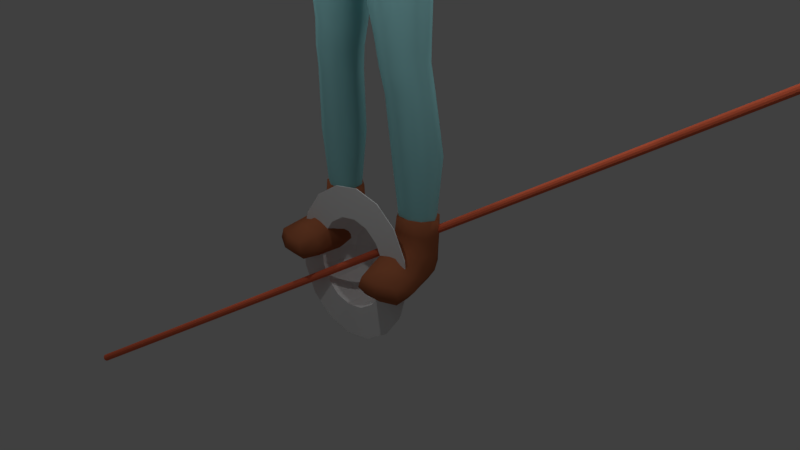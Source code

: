 # Source: Halberdier_Var1_.blend  (saved by Blender 2.79.0; exported with 4.5.12 LTS)
import bpy
from mathutils import Matrix  # noqa: F401  (used for matrix-valued properties, if any)

bpy.ops.wm.read_factory_settings(use_empty=True)
scene = bpy.context.scene
scene.name = 'Scene'

# ---- collections
col_collection_1 = bpy.data.collections.new('Collection 1'); scene.collection.children.link(col_collection_1)
col_collection_3 = bpy.data.collections.new('Collection 3'); scene.collection.children.link(col_collection_3)
col_collection_4 = bpy.data.collections.new('Collection 4'); scene.collection.children.link(col_collection_4)

# ---- materials (node trees are filled in below, after node groups)
mat_halberd = bpy.data.materials.new('Halberd')
mat_halberd.alpha_threshold = 0.0
mat_halberd.use_transparent_shadow = False
mat_halberd.diffuse_color = (0.5, 0.5, 0.5, 1.0)
mat_halberd.roughness = 0.5
mat_spear1 = bpy.data.materials.new('Spear1')
mat_spear1.alpha_threshold = 0.0
mat_spear1.use_transparent_shadow = False
mat_spear1.diffuse_color = (0.7, 0.7, 0.7, 1.0)
mat_spear1.roughness = 0.5
mat_spear2 = bpy.data.materials.new('Spear2')
mat_spear2.alpha_threshold = 0.0
mat_spear2.use_transparent_shadow = False
mat_spear2.diffuse_color = (1.0, 1.0, 1.0, 1.0)
mat_spear2.roughness = 0.5
mat_spear_stick = bpy.data.materials.new('Spear_Stick')
mat_spear_stick.alpha_threshold = 0.0
mat_spear_stick.use_transparent_shadow = False
mat_spear_stick.diffuse_color = (0.8, 0.1503, 0.07, 1.0)
mat_spear_stick.roughness = 0.5
mat_material = bpy.data.materials.new('Material')
mat_material.alpha_threshold = 0.0
mat_material.use_transparent_shadow = False
mat_material.roughness = 0.5
mat_helmet_rim = bpy.data.materials.new('Helmet Rim')
mat_helmet_rim.alpha_threshold = 0.0
mat_helmet_rim.use_transparent_shadow = False
mat_helmet_rim.diffuse_color = (0.4, 0.8, 0.7, 1.0)
mat_helmet_rim.roughness = 0.5
mat_boots = bpy.data.materials.new('Boots')
mat_boots.alpha_threshold = 0.0
mat_boots.use_transparent_shadow = False
mat_boots.diffuse_color = (0.3763, 0.1192, 0.05302, 1.0)
mat_boots.roughness = 0.5
mat_hair = bpy.data.materials.new('Hair')
mat_hair.alpha_threshold = 0.0
mat_hair.use_transparent_shadow = False
mat_hair.diffuse_color = (0.3299, 0.1082, 0.02176, 1.0)
mat_hair.roughness = 0.5
mat_cahinmail = bpy.data.materials.new('CahinMail')
mat_cahinmail.alpha_threshold = 0.0
mat_cahinmail.use_transparent_shadow = False
mat_cahinmail.roughness = 0.5
mat_armor = bpy.data.materials.new('Armor')
mat_armor.alpha_threshold = 0.0
mat_armor.use_transparent_shadow = False
mat_armor.diffuse_color = (0.3493, 0.3493, 0.3493, 1.0)
mat_armor.roughness = 0.5
mat_armor_dark = bpy.data.materials.new('_Armor_Dark')
mat_armor_dark.alpha_threshold = 0.0
mat_armor_dark.use_transparent_shadow = False
mat_armor_dark.diffuse_color = (0.2019, 0.2019, 0.2019, 1.0)
mat_armor_dark.roughness = 0.5
mat_shirt = bpy.data.materials.new('Shirt')
mat_shirt.alpha_threshold = 0.0
mat_shirt.use_transparent_shadow = False
mat_shirt.diffuse_color = (0.175, 0.215, 0.8, 1.0)
mat_shirt.roughness = 0.5
mat_shirt.line_color = (0.0, 0.0, 0.0, 1.0)
mat_u_skin = bpy.data.materials.new('U_Skin')
mat_u_skin.alpha_threshold = 0.0
mat_u_skin.use_transparent_shadow = False
mat_u_skin.diffuse_color = (1.0, 0.56, 0.4, 1.0)
mat_u_skin.roughness = 0.5
mat_pants = bpy.data.materials.new('Pants')
mat_pants.alpha_threshold = 0.0
mat_pants.use_transparent_shadow = False
mat_pants.diffuse_color = (0.3543, 0.7725, 0.8, 1.0)
mat_pants.roughness = 0.5
mat_gloves = bpy.data.materials.new('Gloves')
mat_gloves.alpha_threshold = 0.0
mat_gloves.use_transparent_shadow = False
mat_gloves.diffuse_color = (0.3299, 0.08, 0.015, 1.0)
mat_gloves.roughness = 0.5

# ---- material node trees

# ---- world
world_world = bpy.data.worlds.new('World'); scene.world = world_world
world_world.color = (0.05088, 0.05088, 0.05088)
world_world.use_sun_shadow = False
world_world.sun_shadow_jitter_overblur = 0.0
world_world.cycles.sampling_method = 'MANUAL'

# ---- cameras
cam_camera = bpy.data.cameras.new('Camera')
cam_camera.clip_end = 100.0
cam_camera.lens = 35.0
cam_camera.sensor_width = 32.0
cam_camera.sensor_height = 18.0
cam_camera.ortho_scale = 7.314
cam_camera.dof.focus_distance = 0.0
cam_camera.dof.aperture_fstop = 128.0

# ---- lights
light_spot = bpy.data.lights.new('Spot', 'SPOT')
light_spot.transmission_factor = 0.0
light_spot.energy = 500.0
light_spot.shadow_buffer_clip_start = 0.5
light_spot.shadow_soft_size = 0.1
light_spot.shadow_maximum_resolution = 0.006
light_spot.use_absolute_resolution = True
light_lamp_003 = bpy.data.lights.new('Lamp.003', 'POINT')
light_lamp_003.transmission_factor = 0.0
light_lamp_003.cutoff_distance = 30.0
light_lamp_003.energy = 100.0
light_lamp_003.shadow_buffer_clip_start = 1.001
light_lamp_003.shadow_soft_size = 0.1
light_lamp_003.shadow_maximum_resolution = 0.006
light_lamp_003.use_absolute_resolution = True
light_lamp_002 = bpy.data.lights.new('Lamp.002', 'POINT')
light_lamp_002.transmission_factor = 0.0
light_lamp_002.cutoff_distance = 30.0
light_lamp_002.energy = 100.0
light_lamp_002.shadow_buffer_clip_start = 1.001
light_lamp_002.shadow_soft_size = 0.1
light_lamp_002.shadow_maximum_resolution = 0.006
light_lamp_002.use_absolute_resolution = True
light_lamp_001 = bpy.data.lights.new('Lamp.001', 'POINT')
light_lamp_001.transmission_factor = 0.0
light_lamp_001.cutoff_distance = 30.0
light_lamp_001.energy = 100.0
light_lamp_001.shadow_buffer_clip_start = 1.001
light_lamp_001.shadow_soft_size = 0.1
light_lamp_001.shadow_maximum_resolution = 0.006
light_lamp_001.use_absolute_resolution = True
light_lamp = bpy.data.lights.new('Lamp', 'POINT')
light_lamp.transmission_factor = 0.0
light_lamp.cutoff_distance = 30.0
light_lamp.energy = 100.0
light_lamp.shadow_buffer_clip_start = 1.001
light_lamp.shadow_soft_size = 0.1
light_lamp.shadow_maximum_resolution = 0.006
light_lamp.use_absolute_resolution = True

# ---- meshes
me_cube_010 = bpy.data.meshes.new('Cube.010')
me_cube_010.from_pydata([(0.03397, -2.863, 13.78), (0.03397, -2.863, 16.81), (-0.8843, 0.3806, 15.07), (-0.8843, 0.3806, 16.81), (0.9523, 0.3806, 15.07), (0.9523, 0.3806, 16.81), (-0.8843, -2.539, 14.7), (-0.8843, 0.3806, 15.94), (0.9523, 0.3806, 15.94), (0.9523, -2.539, 14.7), (0.9523, -2.539, 16.81), (-0.8843, -2.539, 16.81), (0.9523, -1.442, 16.81), (-0.8843, -1.442, 16.81), (0.9523, -1.442, 15.07), (-0.8843, -1.442, 15.07), (0.03397, 0.3806, 15.07), (0.03397, 0.3806, 16.81), (0.03397, -2.539, 16.81), (0.03397, -2.539, 14.67), (0.0, 0.4057, 15.93), (0.03397, -1.442, 16.81), (0.03397, -1.442, 15.07), (0.03397, -2.863, 15.3), (0.03397, -2.863, 16.05), (0.03397, -2.863, 14.54), (0.03397, -2.863, 16.43), (0.03397, -2.863, 15.67), (0.03397, -2.863, 14.92), (0.03397, -2.863, 14.16), (0.03397, -2.863, 16.62), (0.03397, -2.863, 16.24), (0.03397, -2.863, 15.86), (0.03397, -2.863, 15.48), (0.03397, -2.863, 15.11), (0.03397, -2.863, 14.73), (0.03397, -2.863, 14.35), (0.03397, -2.863, 13.97), (-0.8843, 0.3806, 16.37), (0.9523, 0.3806, 16.37), (0.0, 0.4057, 16.41), (0.0, 0.4257, 16.88), (1.0, 0.4257, 16.88), (-1.0, 0.4257, 16.88), (-1.0, 0.4257, 16.41), (1.0, 0.4257, 16.41), (0.0, 0.4257, 16.41), (0.0, 0.5257, 16.94), (0.0, 0.5257, 16.35), (0.0, 2.126, 16.64), (-0.8843, 0.3806, 16.59), (0.9523, 0.3806, 16.59), (-1.0, 0.4257, 16.64), (1.0, 0.4257, 16.64), (-1.25, 0.5257, 16.64), (1.25, 0.5257, 16.64), (-1.333, -0.1943, 12.93), (-1.333, -0.1943, 16.93), (-1.333, 0.2057, 12.93), (-1.333, 0.2057, 16.93), (1.333, -0.1943, 12.93), (1.333, -0.1943, 16.93), (1.333, 0.2057, 12.93), (1.333, 0.2057, 16.93), (-1.333, -0.09433, 16.93), (-1.333, 0.1057, 16.93), (1.333, -0.09433, 16.93), (1.333, 0.1057, 16.93), (-1.333, -0.09433, 17.03), (-1.333, 0.1057, 17.03), (1.333, -0.09433, 17.03), (1.333, 0.1057, 17.03), (0.0, -0.1443, 17.13), (0.0, 0.1557, 17.13), (0.0, 0.005673, 19.13), (-1.333, 0.005673, 12.93), (1.333, 0.005673, 12.93), (1.333, 0.005673, 16.93), (-1.333, 0.005673, 16.93), (-1.333, 0.005673, 17.03), (1.333, 0.005673, 17.03), (-2.0, 0.005673, 17.13), (2.0, 0.005673, 17.13), (0.0, 0.2057, 12.93), (0.0, 0.2057, 16.93), (0.0, -0.1943, 12.93), (0.0, -0.1943, 16.93), (0.0, 0.1057, 16.93), (0.0, -0.09433, 16.93), (0.0, 0.1057, 17.03), (0.0, -0.09433, 17.03), (0.0, 0.005673, 12.93), (-1.803, -0.8132, 15.02), (-1.803, -0.8132, 16.86), (-1.803, 0.3806, 15.02), (-1.803, 0.3806, 16.86), (1.871, -0.8132, 15.02), (1.871, -0.8132, 16.86), (1.871, 0.3806, 15.02), (1.871, 0.3806, 16.86), (-1.803, -1.456, 15.94), (-1.803, 0.3806, 15.94), (1.871, 0.3806, 15.94), (1.871, -1.456, 15.94), (1.871, -0.8132, 15.94), (-1.803, -0.8132, 15.94), (0.09346, 0.1057, -10.01), (0.09346, 0.1057, 16.99), (0.7601, 0.09228, -10.01), (0.7601, 0.09228, 16.99), (1.248, 0.05567, -10.01), (1.248, 0.05567, 16.99), (1.427, 0.005673, -10.01), (1.427, 0.005673, 16.99), (1.248, -0.04433, -10.01), (1.248, -0.04433, 16.99), (0.7601, -0.08093, -10.01), (0.7601, -0.08093, 16.99), (0.09346, -0.09433, -10.01), (0.09346, -0.09433, 16.99), (-0.5732, -0.08093, -10.01), (-0.5732, -0.08093, 16.99), (-1.061, -0.04433, -10.01), (-1.061, -0.04433, 16.99), (-1.24, 0.005673, -10.01), (-1.24, 0.005673, 16.99), (-1.061, 0.05567, -10.01), (-1.061, 0.05567, 16.99), (-0.5732, 0.09228, -10.01), (-0.5732, 0.09228, 16.99)], [(6, 11), (9, 10), (12, 14), (13, 15)], [(4, 8, 39, 51, 5, 12, 10, 1, 30, 26, 31, 24, 32, 27, 33, 23, 34, 28, 35, 25, 36, 29, 37, 0, 9, 14), (3, 17, 41, 43), (0, 37, 29, 36, 25, 35, 28, 34, 23, 33, 27, 32, 24, 31, 26, 30, 1, 11, 13, 3, 50, 38, 7, 2, 15, 6), (18, 11, 1), (19, 9, 0), (21, 13, 11, 18), (16, 20, 8, 4), (22, 14, 9, 19), (17, 3, 13, 21), (16, 4, 14, 22), (2, 16, 22, 15), (5, 17, 21, 12), (15, 22, 19, 6), (2, 7, 20, 16), (12, 21, 18, 10), (6, 19, 0), (10, 18, 1), (40, 38, 44, 46), (7, 38, 40, 20), (20, 40, 39, 8), (41, 42, 47), (52, 43, 47, 54), (51, 39, 45, 53), (17, 5, 42, 41), (39, 40, 46, 45), (50, 3, 43, 52), (46, 44, 48), (53, 45, 48, 55), (43, 41, 47), (45, 46, 48), (54, 47, 49), (55, 48, 49), (47, 55, 49), (48, 54, 49), (42, 53, 55, 47), (38, 50, 52, 44), (5, 51, 53, 42), (44, 52, 54, 48), (75, 78, 59, 58), (83, 84, 63, 62), (76, 77, 61, 60), (85, 86, 57, 56), (91, 76, 60, 85), (77, 63, 67), (88, 66, 70, 90), (78, 57, 64), (86, 61, 66, 88), (84, 59, 65, 87), (89, 69, 73), (87, 65, 69, 89), (77, 67, 71, 80), (78, 64, 68, 79), (82, 73, 74), (80, 71, 73, 82), (79, 68, 72, 81), (90, 70, 72), (81, 72, 74), (73, 81, 74), (69, 79, 81, 73), (70, 80, 82, 72), (72, 82, 74), (65, 78, 79, 69), (66, 77, 80, 70), (59, 78, 65), (61, 77, 66), (83, 62, 76, 91), (62, 63, 77, 76), (56, 57, 78, 75), (58, 83, 91, 75), (68, 90, 72), (67, 87, 89, 71), (71, 89, 73), (63, 84, 87, 67), (57, 86, 88, 64), (64, 88, 90, 68), (75, 91, 85, 56), (60, 61, 86, 85), (58, 59, 84, 83), (105, 93, 95, 101), (101, 95, 99, 102), (104, 97, 103), (103, 97, 93, 100), (99, 95, 93, 97), (94, 98, 96, 92), (102, 99, 97, 104), (100, 93, 105), (92, 100, 105), (98, 102, 104, 96), (96, 103, 100, 92), (96, 104, 103), (94, 101, 102, 98), (92, 105, 101, 94), (106, 107, 109, 108), (108, 109, 111, 110), (110, 111, 113, 112), (112, 113, 115, 114), (114, 115, 117, 116), (116, 117, 119, 118), (118, 119, 121, 120), (120, 121, 123, 122), (122, 123, 125, 124), (124, 125, 127, 126), (109, 107, 129, 127, 125, 123, 121, 119, 117, 115, 113, 111), (126, 127, 129, 128), (128, 129, 107, 106), (106, 108, 110, 112, 114, 116, 118, 120, 122, 124, 126, 128)])
me_cube_010.polygons.foreach_set('material_index', [0, 0, 0, 0, 0, 0, 0, 0, 0, 0, 0, 0, 0, 0, 0, 0, 0, 0, 0, 0, 0, 0, 0, 0, 0, 0, 0, 0, 0, 0, 0, 0, 0, 0, 0, 0, 0, 0, 1, 1, 1, 1, 1, 1, 1, 1, 1, 1, 1, 1, 1, 1, 1, 1, 1, 1, 1, 1, 1, 1, 1, 1, 1, 1, 1, 1, 1, 1, 1, 1, 1, 1, 1, 1, 1, 1, 1, 1, 2, 2, 2, 2, 2, 2, 2, 2, 2, 2, 2, 2, 2, 2, 3, 3, 3, 3, 3, 3, 3, 3, 3, 3, 3, 3, 3, 3])
me_cube_010.materials.append(mat_halberd)
me_cube_010.materials.append(mat_spear1)
me_cube_010.materials.append(mat_spear2)
me_cube_010.materials.append(mat_spear_stick)
me_cube_010.use_remesh_preserve_volume = False
me_cube_010.use_remesh_preserve_attributes = False
me_cube_010.use_mirror_vertex_groups = False
me_cube_010.update()
me_circle_001 = bpy.data.meshes.new('Circle.001')
me_circle_001.from_pydata([(0.0, 1.0, -0.02273), (0.9239, -0.3827, -0.02273), (0.9239, 0.3827, -0.02273), (0.7071, 0.7071, -0.02273), (0.3827, 0.9239, -0.02273), (0.0, -1.0, -0.02273), (0.3827, -0.9239, -0.02273), (0.7071, -0.7071, -0.02273), (1.0, 1.192e-08, -0.02273), (0.0, 0.5922, -0.02273), (0.2266, -0.5471, -0.02273), (0.4188, -0.4188, -0.02273), (0.5471, -0.2266, -0.02273), (0.5471, 0.2266, -0.02273), (0.4188, 0.4188, -0.02273), (0.2266, 0.5471, -0.02273), (0.0, -0.5922, -0.02273), (0.5922, 7.062e-09, -0.02273), (0.0, 0.518, 0.191), (0.1982, -0.4786, 0.191), (0.4786, -0.1982, 0.191), (0.4786, 0.1982, 0.191), (0.3663, 0.3663, 0.191), (0.1982, 0.4786, 0.191), (-7.822e-08, -0.518, 0.191), (0.3663, -0.3663, 0.191), (0.518, 6.177e-09, 0.191), (0.0, 0.3871, 0.3703), (0.1481, -0.3576, 0.3703), (0.2737, -0.2737, 0.3703), (0.3576, -0.1481, 0.3703), (0.3871, 4.616e-09, 0.3703), (0.3576, 0.1481, 0.3703), (0.2737, 0.2737, 0.3703), (0.1481, 0.3576, 0.3703), (-5.845e-08, -0.3871, 0.3703), (0.0, 0.2136, 0.4809), (0.08176, -0.1974, 0.4809), (0.1511, -0.1511, 0.4809), (0.1974, -0.08176, 0.4809), (0.1974, 0.08176, 0.4809), (0.1511, 0.1511, 0.4809), (0.08176, 0.1974, 0.4809), (-3.226e-08, -0.2136, 0.4809), (0.2136, 2.548e-09, 0.4809), (0.0, 0.1008, 0.5128), (0.07128, -0.07128, 0.5128), (0.09314, -0.03858, 0.5128), (0.09314, 0.03858, 0.5128), (0.07128, 0.07128, 0.5128), (0.03858, 0.09314, 0.5128), (-1.522e-08, -0.1008, 0.5128), (0.03858, -0.09314, 0.5128), (0.1008, 1.202e-09, 0.5128), (0.0, 0.04609, 0.5202), (-6.959e-09, -0.04609, 0.5202), (0.04258, -0.01764, 0.5202), (0.04258, 0.01764, 0.5202), (0.03259, 0.03259, 0.5202), (0.01764, 0.04258, 0.5202), (0.01764, -0.04258, 0.5202), (0.03259, -0.03259, 0.5202), (0.04609, 5.496e-10, 0.5202), (0.0, 0.0, 0.5202), (0.0, -0.5922, -0.02992), (0.0, 0.5922, 0.04776), (0.0, -0.5922, 0.04776), (0.0, 0.518, 0.2388), (0.0, -0.518, 0.2388), (0.0, 0.3871, 0.4181), (0.0, -0.3871, 0.4181), (0.0, 0.2136, 0.5286), (0.0, -0.2136, 0.5286), (0.0, 0.1008, 0.5606), (0.0, -0.1008, 0.5606), (0.0, 0.04609, 0.5679), (0.0, -0.04609, 0.5679), (0.0, 0.0, 0.5679), (0.025, 0.5922, -0.02577), (0.025, 0.5922, 0.04776), (0.025, -0.5922, 0.04776), (0.025, 0.518, 0.2388), (0.025, -0.518, 0.2388), (0.025, 0.3871, 0.4181), (0.025, -0.3871, 0.4181), (0.025, 0.2136, 0.5286), (0.025, -0.2136, 0.5286), (0.025, 0.1008, 0.5606), (0.025, -0.1008, 0.5606), (0.025, 0.04609, 0.5679), (0.025, -0.04609, 0.5679), (0.025, 0.0, 0.5679), (0.0, 0.5922, -0.02577), (0.025, -0.5922, -0.02992), (0.025, 0.5922, -0.0003014), (0.025, -0.5922, -0.0003014), (0.025, 0.518, 0.1907), (0.025, -0.518, 0.1907), (0.025, 0.3871, 0.37), (0.025, -0.3871, 0.37), (0.025, 0.2136, 0.4806), (0.025, -0.2136, 0.4806), (0.025, 0.1008, 0.5125), (0.025, -0.1008, 0.5125), (0.025, 0.04609, 0.5199), (0.025, -0.04609, 0.5199), (0.025, 0.0, 0.5199), (-1.51e-07, -1.0, 0.0003109), (0.0, 1.0, -0.03273), (0.9239, -0.3827, -0.03273), (0.9239, 0.3827, -0.03273), (0.7071, 0.7071, -0.03273), (0.3827, 0.9239, -0.03273), (0.0, -1.0, -0.03273), (0.3827, -0.9239, -0.03273), (0.7071, -0.7071, -0.03273), (1.0, 1.192e-08, -0.03273), (0.0, 0.5922, -0.03273), (0.2266, -0.5471, -0.03273), (0.4188, -0.4188, -0.03273), (0.5471, -0.2266, -0.03273), (0.5471, 0.2266, -0.03273), (0.4188, 0.4188, -0.03273), (0.2266, 0.5471, -0.03273), (0.0, -0.5922, -0.03273), (0.5922, 7.062e-09, -0.03273)], [], [(12, 17, 26, 20), (10, 16, 24, 19), (9, 15, 23, 18), (11, 12, 20, 25), (8, 1, 12, 17), (2, 8, 17, 13), (5, 6, 10, 16), (3, 2, 13, 14), (6, 7, 11, 10), (4, 3, 14, 15), (7, 1, 12, 11), (0, 4, 15, 9), (20, 25, 29, 30), (25, 19, 28, 29), (20, 26, 31, 30), (11, 10, 19, 25), (13, 17, 26, 21), (14, 13, 21, 22), (15, 14, 22, 23), (31, 30, 39, 44), (30, 29, 38, 39), (29, 28, 37, 38), (21, 26, 31, 32), (24, 19, 28, 35), (22, 21, 32, 33), (23, 22, 33, 34), (18, 23, 34, 27), (40, 44, 53, 48), (44, 39, 47, 53), (39, 38, 46, 47), (32, 31, 44, 40), (35, 28, 37, 43), (33, 32, 40, 41), (34, 33, 41, 42), (27, 34, 42, 36), (51, 52, 60, 55), (48, 53, 62, 57), (53, 47, 56, 62), (43, 37, 52, 51), (41, 40, 48, 49), (37, 38, 46, 52), (42, 41, 49, 50), (36, 42, 50, 45), (60, 61, 63), (58, 57, 63), (55, 60, 63), (57, 62, 63), (49, 48, 57, 58), (52, 46, 61, 60), (50, 49, 58, 59), (46, 47, 56, 61), (45, 50, 59, 54), (59, 58, 63), (61, 56, 63), (54, 59, 63), (56, 62, 63), (66, 80, 93, 64), (63, 55, 76, 77), (45, 54, 75, 73), (54, 63, 77, 75), (55, 51, 74, 76), (18, 27, 69, 67), (18, 9, 65, 67), (36, 45, 73, 71), (27, 36, 71, 69), (24, 35, 70, 68), (16, 24, 68, 66), (43, 51, 74, 72), (35, 43, 72, 70), (71, 73, 87, 85), (73, 75, 89, 87), (66, 68, 82, 80), (77, 76, 90, 91), (68, 70, 84, 82), (76, 74, 88, 90), (67, 69, 83, 81), (75, 77, 91, 89), (70, 72, 86, 84), (69, 71, 85, 83), (67, 65, 79, 81), (72, 74, 88, 86), (85, 87, 102, 100), (79, 65, 92, 78), (87, 89, 104, 102), (80, 82, 97, 95), (91, 90, 105, 106), (82, 84, 99, 97), (90, 88, 103, 105), (81, 83, 98, 96), (89, 91, 106, 104), (84, 86, 101, 99), (83, 85, 100, 98), (81, 79, 94, 96), (86, 88, 103, 101), (3, 4, 112, 111), (8, 2, 110, 116), (7, 6, 114, 115), (1, 7, 115, 109), (4, 0, 108, 112), (2, 3, 111, 110), (1, 8, 116, 109), (6, 5, 113, 114), (14, 15, 123, 122), (17, 12, 120, 125), (11, 12, 120, 119), (9, 15, 123, 117), (17, 13, 121, 125), (13, 14, 122, 121), (16, 10, 118, 124), (10, 11, 119, 118), (113, 124, 118, 114), (114, 118, 119, 115), (115, 119, 120, 109), (109, 116, 125, 120), (116, 110, 121, 125), (110, 111, 122, 121), (111, 112, 123, 122), (112, 108, 117, 123)])
me_circle_001.polygons.foreach_set('material_index', [0, 0, 0, 0, 0, 0, 0, 0, 0, 0, 0, 0, 0, 0, 0, 0, 0, 0, 0, 0, 0, 0, 0, 0, 0, 0, 0, 0, 0, 0, 0, 0, 0, 0, 0, 0, 0, 0, 0, 0, 0, 0, 0, 0, 0, 0, 0, 0, 0, 0, 0, 0, 0, 0, 0, 0, 1, 0, 0, 0, 0, 0, 0, 0, 0, 0, 0, 0, 0, 1, 1, 1, 1, 1, 1, 1, 1, 1, 1, 1, 1, 1, 1, 1, 1, 1, 1, 1, 1, 1, 1, 1, 1, 1, 0, 0, 0, 0, 0, 0, 0, 0, 0, 0, 0, 0, 0, 0, 0, 0, 0, 0, 0, 0, 0, 0, 0, 0])
me_circle_001.materials.append(mat_material)
me_circle_001.materials.append(mat_helmet_rim)
me_circle_001.use_remesh_preserve_volume = False
me_circle_001.use_remesh_preserve_attributes = False
me_circle_001.use_mirror_vertex_groups = False
me_circle_001.update()
me_cube_009 = bpy.data.meshes.new('Cube.009')
me_cube_009.from_pydata([(1.465, 0.7783, 0.8787), (1.637, 0.1182, 0.9538), (0.8287, 0.6305, 0.893), (0.9507, -0.08147, 0.9679), (1.134, 0.8318, 0.8925), (1.344, -0.08165, 0.9901), (1.712, 0.4921, 0.8948), (0.7376, 0.2445, 0.9119), (1.078, -1.071, -0.1592), (1.062, -1.156, 0.2834), (0.8971, 0.6186, -0.1175), (0.8142, 0.68, 0.4483), (1.884, -0.9043, -0.1591), (1.932, -0.9754, 0.2843), (1.363, 0.7208, -0.1173), (1.41, 0.8143, 0.439), (0.9153, -0.2269, -0.1352), (0.8723, -0.2352, 0.5696), (1.701, -0.06399, -0.1336), (1.709, -0.05923, 0.5731), (0.7259, 0.2312, 0.4785), (1.546, 0.3649, -0.142), (0.8844, 0.2256, -0.1434), (1.682, 0.4384, 0.4706), (1.124, 0.7221, -0.1382), (1.09, 0.8931, 0.4478), (1.493, -1.047, -0.1733), (1.512, -1.139, 0.2994), (1.334, -0.27, 0.6882), (1.31, -0.1608, -0.1805), (1.219, 0.2819, -0.194), (1.001, -1.2, 0.03498), (0.826, 0.6968, 0.09169), (1.391, 0.8233, 0.09188), (2.006, -0.9926, 0.03634), (1.858, -0.02005, 0.1253), (0.7441, -0.2499, 0.1166), (1.684, 0.4254, 0.09654), (0.7318, 0.2251, 0.09258), (1.534, -1.244, 0.02836), (1.087, 0.9001, 0.09491), (0.9788, -0.7076, -0.1604), (1.874, -0.5785, 0.3799), (0.948, -0.7719, 0.376), (1.832, -0.5308, -0.1596), (1.426, -0.7193, 0.4551), (1.408, -0.6335, -0.1993), (0.7978, -0.7698, 0.05889), (2.022, -0.5153, 0.06387), (1.472, 0.7685, 1.263), (1.619, 0.1408, 1.309), (0.8376, 0.6181, 1.271), (0.9807, -0.05829, 1.318), (1.139, 0.8176, 1.267), (1.344, -0.0534, 1.326), (1.707, 0.493, 1.277), (0.7501, 0.2426, 1.287), (1.383, 0.6258, 1.274), (1.476, 0.2284, 1.303), (0.9811, 0.5306, 1.279), (1.072, 0.1024, 1.309), (1.172, 0.6569, 1.277), (1.302, 0.1055, 1.314), (1.532, 0.4514, 1.283), (0.9257, 0.2929, 1.29)], [], [(38, 20, 11, 32), (40, 25, 15, 33), (48, 42, 13, 34), (39, 27, 9, 31), (46, 44, 12, 26), (45, 43, 9, 27), (30, 21, 18, 29), (37, 23, 19, 35), (47, 43, 17, 36), (33, 15, 23, 37), (24, 14, 21, 30), (36, 17, 20, 38), (10, 24, 30, 22), (22, 30, 29, 16), (42, 45, 27, 13), (41, 46, 26, 8), (34, 13, 27, 39), (32, 11, 25, 40), (6, 23, 15, 0), (0, 15, 25, 4), (4, 25, 11, 2), (2, 11, 20, 7), (7, 20, 17, 3), (3, 17, 28, 5), (5, 28, 19, 1), (1, 19, 23, 6), (10, 32, 40, 24), (12, 34, 39, 26), (16, 36, 38, 22), (14, 33, 37, 21), (41, 47, 36, 16), (21, 37, 35, 18), (26, 39, 31, 8), (44, 48, 34, 12), (24, 40, 33, 14), (22, 38, 32, 10), (18, 35, 48, 44), (8, 31, 47, 41), (16, 29, 46, 41), (19, 28, 45, 42), (31, 9, 43, 47), (28, 17, 43, 45), (29, 18, 44, 46), (35, 19, 42, 48), (5, 1, 50, 54), (2, 7, 56, 51), (1, 6, 55, 50), (6, 0, 49, 55), (3, 5, 54, 52), (0, 4, 53, 49), (4, 2, 51, 53), (7, 3, 52, 56), (56, 52, 60, 64), (54, 50, 58, 62), (51, 56, 64, 59), (50, 55, 63, 58), (52, 54, 62, 60), (55, 49, 57, 63), (49, 53, 61, 57), (53, 51, 59, 61)])
me_cube_009.polygons.foreach_set('use_smooth', [True] * 60)
me_cube_009.materials.append(mat_boots)
me_cube_009.use_remesh_preserve_volume = False
me_cube_009.use_remesh_preserve_attributes = False
me_cube_009.use_mirror_x = True
me_cube_009.update()
me_cube_008 = bpy.data.meshes.new('Cube.008')
me_cube_008.from_pydata([(0.2869, 0.7195, 15.63), (0.7385, -0.3515, 15.57), (0.3559, -0.4161, 16.12), (0.3458, 0.3313, 16.11), (0.2949, -0.8475, 15.58), (0.6671, 0.2969, 14.91), (0.7225, 0.2982, 15.6), (0.2675, 0.6808, 14.9), (0.3006, 0.5835, 15.9), (0.5699, 0.3842, 14.79), (0.6275, -0.3726, 15.88), (0.313, 0.5817, 14.55), (0.5351, 0.5356, 15.58), (0.6099, 0.2914, 15.9), (0.5453, -0.6351, 15.51), (0.3119, -0.7127, 15.87), (0.3843, -0.03949, 16.24), (0.7309, 0.2289, 15.11), (0.8171, -0.1537, 15.46), (0.2828, 0.7442, 15.31), (0.5077, -0.5866, 15.75), (0.4493, 0.435, 14.68), (0.4945, 0.477, 15.8), (0.531, 0.5459, 15.27), (0.6847, -0.03628, 15.97), (0.8374, 0.006745, 15.25), (-0.2869, 0.7195, 15.63), (-0.7385, -0.3515, 15.57), (-0.3559, -0.4161, 16.12), (-0.3458, 0.3313, 16.11), (-0.2723, -0.8437, 15.45), (-0.6513, 0.3232, 14.93), (-0.7225, 0.2982, 15.6), (-0.2675, 0.6808, 14.9), (-0.3006, 0.5835, 15.9), (-0.5023, 0.4418, 14.82), (-0.6275, -0.3726, 15.88), (-0.3762, 0.4979, 14.5), (-0.5351, 0.5356, 15.58), (-0.6099, 0.2914, 15.9), (-0.5453, -0.6351, 15.51), (-0.3119, -0.7127, 15.87), (0.0, -0.4438, 16.22), (0.0, 0.3608, 16.2), (-0.3843, -0.03949, 16.24), (-0.04487, -0.9402, 15.74), (-0.7521, 0.2349, 15.16), (-0.798, -0.05091, 15.49), (-0.2828, 0.7442, 15.31), (4.055e-10, 0.7582, 14.87), (-4.173e-10, 0.7971, 15.67), (-0.5077, -0.5866, 15.75), (-0.4493, 0.435, 14.68), (-0.4945, 0.477, 15.8), (-0.531, 0.5459, 15.27), (-0.6847, -0.03628, 15.97), (-0.8374, 0.006745, 15.25), (0.0, 0.5453, 14.48), (0.0, 0.6373, 15.95), (0.0, -0.7707, 15.94), (0.0, -0.03918, 16.35), (0.0, 0.8328, 15.33)], [], [(0, 19, 61, 50), (0, 50, 58, 8), (0, 8, 22, 12), (0, 12, 23, 19), (1, 18, 24, 10), (1, 10, 20, 14), (2, 10, 24, 16), (2, 16, 60, 42), (2, 42, 59, 15), (2, 15, 20, 10), (3, 13, 22, 8), (3, 8, 58, 43), (3, 43, 60, 16), (3, 16, 24, 13), (4, 14, 20, 15), (4, 15, 59, 45), (5, 9, 23, 17), (6, 17, 23, 12), (6, 12, 22, 13), (6, 13, 24, 18), (6, 18, 25, 17), (7, 11, 57, 49), (7, 49, 61, 19), (7, 19, 23, 9), (7, 9, 21, 11), (26, 50, 61, 48), (26, 34, 58, 50), (26, 38, 53, 34), (26, 48, 54, 38), (27, 36, 55, 47), (27, 40, 51, 36), (28, 44, 55, 36), (28, 42, 60, 44), (28, 41, 59, 42), (28, 36, 51, 41), (29, 34, 53, 39), (29, 43, 58, 34), (29, 44, 60, 43), (29, 39, 55, 44), (30, 41, 51, 40), (30, 45, 59, 41), (31, 46, 54, 35), (32, 38, 54, 46), (32, 39, 53, 38), (32, 47, 55, 39), (32, 46, 56, 47), (33, 49, 57, 37), (33, 48, 61, 49), (33, 35, 54, 48), (33, 37, 52, 35)])
me_cube_008.polygons.foreach_set('use_smooth', [True] * 50)
me_cube_008.materials.append(mat_hair)
me_cube_008.use_remesh_preserve_volume = False
me_cube_008.use_remesh_preserve_attributes = False
me_cube_008.use_mirror_vertex_groups = False
me_cube_008.update()
me_cube_007 = bpy.data.meshes.new('Cube.007')
me_cube_007.from_pydata([(1.725, 0.6552, 13.05), (1.724, -0.1414, 12.98), (0.0, 0.9614, 13.53), (0.0, -0.4895, 13.44), (1.248, 0.48, 10.11), (1.379, 0.5238, 11.2), (1.252, -0.4709, 10.1), (1.388, -0.449, 11.24), (1.503, -0.338, 12.07), (0.0, 0.8812, 9.845), (0.0, 0.9654, 10.93), (0.0, 1.241, 12.09), (0.0, -1.118, 12.11), (0.0, -1.151, 10.99), (0.0, -1.088, 9.83), (0.6243, 0.8614, 13.58), (0.6258, -0.456, 13.39), (0.5733, -1.049, 9.935), (0.6574, -1.108, 11.09), (0.7416, -1.088, 12.11), (0.724, 1.267, 12.08), (0.6357, 0.9591, 11.02), (0.5508, 0.8787, 9.947), (0.0, -1.024, 9.102), (1.202, 0.5434, 9.111), (1.205, -0.4552, 9.1), (0.0, 1.017, 9.147), (0.4618, -0.9762, 9.062), (0.4374, 1.027, 9.102), (2.058, -0.06554, 10.96), (2.387, -0.05133, 10.17), (1.167, 0.7732, 13.41), (1.173, -0.3576, 13.27), (1.006, -0.7896, 10.03), (1.124, -0.8137, 11.17), (1.259, -0.8053, 12.12), (1.227, 1.081, 12.05), (1.092, 0.8035, 11.11), (0.9765, 0.7343, 10.04), (0.8769, 0.8514, 9.108), (0.902, -0.7638, 9.081), (1.768, 0.2798, 13.18), (1.404, 0.01636, 10.13), (1.523, 0.05822, 11.23), (1.512, 0.2019, 11.88), (0.7423, 0.1933, 13.7), (1.364, 0.044, 9.11), (1.175, 0.2162, 13.57), (1.656, 0.7906, 12.6), (1.67, -0.3299, 12.6), (0.0, 1.18, 12.99), (0.0, -0.8505, 12.9), (0.6653, 1.205, 12.94), (0.6735, -0.8511, 12.84), (1.241, -0.657, 12.79), (1.222, 1.051, 12.82), (1.475, 0.6987, 12.02), (2.022, -0.2288, 12.04), (2.024, 0.7028, 12.03), (2.318, 0.2824, 12.43), (1.753, 0.5787, 11.65), (1.696, 0.2312, 11.52), (2.229, 0.6121, 12.35), (2.202, -0.08645, 12.32), (2.642, -0.1327, 10.3), (2.738, 0.5178, 10.16), (3.015, 0.1961, 10.31), (2.444, 0.4433, 10.07), (2.324, 0.2105, 10.05), (2.967, 0.4418, 10.26), (2.869, -0.05166, 10.35), (2.698, 0.2614, 11.38), (2.555, -0.04427, 11.36), (2.381, 0.6343, 11.1), (2.625, 0.5499, 11.31), (2.327, -0.1542, 11.2), (1.986, 0.2455, 10.81), (2.082, 0.5257, 10.88), (1.769, -0.1573, 11.68), (2.665, -0.3405, 9.328), (2.92, -0.4219, 9.453), (3.016, 0.2286, 9.314), (3.293, -0.09312, 9.469), (2.723, 0.1541, 9.221), (2.603, -0.07874, 9.202), (3.245, 0.1526, 9.419), (3.147, -0.3409, 9.509), (2.739, -0.277, 9.335), (2.927, -0.3371, 9.428), (2.998, 0.1438, 9.325), (3.203, -0.09404, 9.439), (2.781, 0.0887, 9.256), (2.693, -0.08341, 9.242), (3.168, 0.08763, 9.403), (3.095, -0.2772, 9.469)], [], [(53, 16, 3, 51), (27, 17, 14, 23), (17, 18, 13, 14), (18, 19, 12, 13), (52, 20, 11, 50), (20, 21, 10, 11), (21, 22, 9, 10), (46, 42, 6, 25), (42, 43, 7, 6), (43, 44, 8, 7), (37, 38, 22, 21), (36, 37, 21, 20), (55, 36, 20, 52), (34, 35, 19, 18), (33, 34, 18, 17), (40, 33, 17, 27), (47, 45, 16, 32), (54, 32, 16, 53), (38, 39, 28, 22), (22, 28, 26, 9), (4, 24, 39, 38), (49, 1, 32, 54), (41, 47, 32, 1), (25, 6, 33, 40), (6, 7, 34, 33), (7, 8, 35, 34), (48, 56, 36, 55), (56, 5, 37, 36), (5, 4, 38, 37), (0, 31, 47, 41), (31, 15, 45, 47), (5, 56, 44, 43), (4, 5, 43, 42), (24, 4, 42, 46), (0, 48, 55, 31), (8, 49, 54, 35), (35, 54, 53, 19), (31, 55, 52, 15), (15, 52, 50, 2), (19, 53, 51, 12), (75, 29, 30, 64), (74, 71, 66, 69), (71, 72, 70, 66), (73, 74, 69, 65), (49, 8, 78, 57), (1, 49, 57, 63), (8, 44, 61, 78), (44, 56, 60, 61), (56, 48, 58, 60), (48, 0, 62, 58), (41, 1, 63, 59), (0, 41, 59, 62), (72, 75, 64, 70), (29, 76, 68, 30), (76, 77, 67, 68), (77, 73, 65, 67), (60, 58, 73, 77), (61, 60, 77, 76), (78, 61, 76, 29), (63, 57, 75, 72), (58, 62, 74, 73), (59, 63, 72, 71), (62, 59, 71, 74), (57, 78, 29, 75), (66, 70, 86, 82), (68, 67, 83, 84), (64, 30, 79, 80), (70, 64, 80, 86), (69, 66, 82, 85), (67, 65, 81, 83), (65, 69, 85, 81), (30, 68, 84, 79), (79, 84, 92, 87), (81, 85, 93, 89), (82, 86, 94, 90), (84, 83, 91, 92), (80, 79, 87, 88), (86, 80, 88, 94), (85, 82, 90, 93), (83, 81, 89, 91)])
me_cube_007.polygons.foreach_set('use_smooth', [True] * 80)
me_cube_007.materials.append(mat_cahinmail)
me_cube_007.use_remesh_preserve_volume = False
me_cube_007.use_remesh_preserve_attributes = False
me_cube_007.use_mirror_x = True
me_cube_007.update()
me_cube_005 = bpy.data.meshes.new('Cube.005')
me_cube_005.from_pydata([(0.0, 0.9936, 13.55), (0.0, -0.5188, 13.46), (1.278, 0.4987, 10.1), (1.409, 0.5424, 11.19), (1.284, -0.4875, 10.1), (1.42, -0.4648, 11.23), (0.0, 1.099, 9.847), (0.0, 1.187, 10.92), (0.0, 1.314, 12.08), (0.0, -1.153, 12.11), (0.0, -1.187, 10.98), (0.0, -1.124, 9.827), (0.6324, 0.8874, 13.6), (0.633, -0.4816, 13.41), (0.5842, -1.083, 9.932), (0.6681, -1.142, 11.08), (0.751, -1.122, 12.12), (0.7299, 1.302, 12.08), (0.642, 1.142, 11.02), (0.5572, 1.016, 9.948), (0.0, -1.06, 9.099), (1.232, 0.5631, 9.11), (1.236, -0.4727, 9.098), (0.0, 1.052, 9.153), (0.4719, -1.01, 9.058), (0.4426, 1.062, 9.107), (1.176, 0.7954, 13.44), (1.18, -0.381, 13.3), (1.029, -0.8164, 10.03), (1.319, -0.8262, 11.54), (1.271, -0.84, 12.12), (1.234, 1.117, 12.04), (1.282, 1.049, 11.47), (0.9956, 0.8665, 10.04), (0.8948, 0.8823, 9.11), (0.9241, -0.7917, 9.078), (1.439, 0.01653, 10.13), (1.559, 0.05877, 11.23), (0.753, 0.1892, 13.73), (1.4, 0.04439, 9.108), (1.182, 0.2119, 13.6), (0.0, 1.215, 13.0), (0.0, -0.8823, 12.91), (0.671, 1.239, 12.95), (0.6804, -0.8826, 12.86), (1.249, -0.6884, 12.81), (1.23, 1.084, 12.83), (1.112, 0.8062, 13.46), (1.115, -0.3929, 13.31), (1.243, -0.8635, 11.48), (1.209, -0.8733, 12.12), (1.174, 1.139, 12.05), (1.206, 1.06, 11.42), (1.132, 0.2092, 13.62), (1.182, -0.7113, 12.81), (1.164, 1.103, 12.85), (1.396, 0.5381, 11.09), (1.407, -0.467, 11.12), (1.291, -0.8252, 11.39), (1.253, 0.887, 11.33), (1.547, 0.05455, 11.12), (0.6898, 0.8777, 13.58), (0.6907, -0.4709, 13.4), (0.6351, 0.9116, 13.56), (0.0, 1.009, 13.51), (0.7983, 0.1916, 13.72), (0.0, -0.5445, 13.42), (0.6364, -0.5099, 13.37)], [], [(67, 13, 1, 66), (24, 14, 11, 20), (15, 16, 9, 10), (43, 17, 8, 41), (17, 18, 7, 8), (33, 34, 25, 19), (39, 36, 4, 22), (60, 37, 5, 57), (18, 19, 6, 7), (51, 52, 18, 17), (55, 51, 17, 43), (14, 15, 10, 11), (49, 15, 14, 28, 58), (65, 38, 13, 62), (67, 62, 13), (35, 28, 14, 24), (19, 25, 23, 6), (2, 21, 34, 33), (22, 4, 28, 35), (57, 5, 29, 58), (56, 2, 33, 59), (61, 12, 38, 65), (56, 3, 37, 60), (21, 2, 36, 39), (54, 48, 62, 67, 44), (45, 27, 48, 54), (63, 43, 41, 64), (16, 44, 42, 9), (30, 45, 54, 50), (26, 47, 53, 40), (40, 53, 48, 27), (58, 29, 49), (29, 30, 50, 49), (46, 31, 51, 55), (31, 32, 52, 51), (32, 59, 52), (52, 59, 33, 19, 18), (2, 56, 60, 36), (3, 56, 59, 32), (4, 57, 58, 28), (36, 60, 57, 4), (47, 55, 43, 63, 61), (47, 61, 65, 53), (50, 54, 44, 16), (53, 65, 62, 48), (61, 63, 12), (12, 63, 64, 0), (49, 50, 16, 15), (44, 67, 66, 42), (26, 46, 55, 47)])
me_cube_005.polygons.foreach_set('use_smooth', [True] * 50)
me_cube_005.polygons.foreach_set('material_index', [1, 0, 0, 0, 0, 0, 0, 1, 0, 0, 0, 0, 0, 1, 1, 0, 0, 0, 0, 1, 0, 1, 1, 0, 0, 1, 0, 0, 1, 1, 1, 1, 1, 1, 1, 1, 0, 0, 1, 0, 0, 0, 0, 0, 0, 1, 1, 0, 0, 1])
me_cube_005.materials.append(mat_armor)
me_cube_005.materials.append(mat_armor_dark)
me_cube_005.use_remesh_preserve_volume = False
me_cube_005.use_remesh_preserve_attributes = False
me_cube_005.use_mirror_x = True
me_cube_005.update()
me_cube_004 = bpy.data.meshes.new('Cube.004')
me_cube_004.from_pydata([(1.709, 0.6405, 13.03), (1.708, -0.1275, 12.97), (0.0, 0.9389, 13.52), (0.0, -0.4691, 13.43), (1.226, 0.4669, 10.11), (1.357, 0.5125, 11.2), (1.23, -0.4594, 10.11), (1.365, -0.4391, 11.24), (1.487, -0.3191, 12.07), (0.0, 0.8562, 9.843), (0.0, 0.9407, 10.93), (0.0, 1.216, 12.09), (0.0, -1.093, 12.1), (0.0, -1.126, 10.99), (0.0, -1.063, 9.832), (0.6186, 0.8432, 13.56), (0.6207, -0.4382, 13.37), (0.5657, -1.025, 9.937), (0.6499, -1.085, 11.09), (0.735, -1.064, 12.11), (0.7199, 1.242, 12.09), (0.6312, 0.935, 11.03), (0.5464, 0.8542, 9.947), (0.0, -0.9997, 9.105), (1.181, 0.5297, 9.111), (1.183, -0.4429, 9.102), (0.0, 0.9926, 9.142), (0.4547, -0.9524, 9.064), (0.4337, 1.003, 9.098), (2.073, -0.04694, 10.97), (2.403, -0.03364, 10.18), (1.156, 0.7588, 13.39), (1.163, -0.3425, 13.26), (0.9895, -0.7709, 10.04), (1.107, -0.7957, 11.18), (1.243, -0.7864, 12.12), (1.214, 1.06, 12.05), (1.079, 0.7834, 11.12), (0.9632, 0.7132, 10.04), (0.8644, 0.8299, 9.106), (0.8865, -0.7444, 9.084), (1.75, 0.2807, 13.16), (1.379, 0.01625, 10.13), (1.499, 0.058, 11.23), (1.504, 0.2021, 11.91), (0.7348, 0.1961, 13.67), (1.339, 0.04372, 9.11), (1.164, 0.2186, 13.54), (1.645, 0.7682, 12.6), (1.655, -0.3098, 12.59), (0.0, 1.156, 12.99), (0.0, -0.8283, 12.88), (0.6614, 1.181, 12.93), (0.6686, -0.8291, 12.83), (1.228, -0.6373, 12.78), (1.211, 1.029, 12.82), (1.463, 0.678, 12.03), (2.014, -0.205, 12.04), (2.021, 0.6781, 12.03), (2.296, 0.2832, 12.42), (1.767, 0.5607, 11.66), (1.718, 0.2317, 11.54), (2.212, 0.5953, 12.34), (2.185, -0.07055, 12.31), (2.64, -0.1078, 10.3), (2.736, 0.493, 10.16), (2.991, 0.1974, 10.31), (2.458, 0.424, 10.07), (2.347, 0.2087, 10.06), (2.95, 0.4242, 10.26), (2.852, -0.03393, 10.35), (3.128, -0.701, 8.641), (3.113, -0.2862, 8.419), (3.38, -0.4416, 8.555), (2.93, -0.6909, 8.577), (2.915, -0.3858, 8.415), (2.849, -0.5548, 8.462), (3.306, -0.2938, 8.474), (3.298, -0.6173, 8.638), (3.153, -0.3185, 9.425), (3.239, 0.07271, 9.284), (2.768, 0.04811, 9.128), (3.027, 0.1219, 9.186), (3.282, -0.1191, 9.357), (2.721, -0.3388, 9.281), (2.947, -0.3888, 9.387), (2.66, -0.1429, 9.142), (2.675, 0.263, 11.37), (2.538, -0.02671, 11.35), (2.38, 0.6095, 11.1), (2.608, 0.5324, 11.3), (2.324, -0.1294, 11.2), (2.008, 0.2452, 10.82), (2.096, 0.5071, 10.89), (1.781, -0.1379, 11.69)], [], [(53, 16, 3, 51), (27, 17, 14, 23), (17, 18, 13, 14), (18, 19, 12, 13), (52, 20, 11, 50), (20, 21, 10, 11), (21, 22, 9, 10), (46, 42, 6, 25), (42, 43, 7, 6), (43, 44, 8, 7), (37, 38, 22, 21), (36, 37, 21, 20), (55, 36, 20, 52), (34, 35, 19, 18), (33, 34, 18, 17), (40, 33, 17, 27), (47, 45, 16, 32), (54, 32, 16, 53), (38, 39, 28, 22), (22, 28, 26, 9), (4, 24, 39, 38), (49, 1, 32, 54), (41, 47, 32, 1), (25, 6, 33, 40), (6, 7, 34, 33), (7, 8, 35, 34), (48, 56, 36, 55), (56, 5, 37, 36), (5, 4, 38, 37), (0, 31, 47, 41), (31, 15, 45, 47), (5, 56, 44, 43), (4, 5, 43, 42), (24, 4, 42, 46), (0, 48, 55, 31), (8, 49, 54, 35), (35, 54, 53, 19), (31, 55, 52, 15), (15, 52, 50, 2), (19, 53, 51, 12), (91, 29, 30, 64), (90, 87, 66, 69), (87, 88, 70, 66), (89, 90, 69, 65), (49, 8, 94, 57), (1, 49, 57, 63), (8, 44, 61, 94), (44, 56, 60, 61), (56, 48, 58, 60), (48, 0, 62, 58), (41, 1, 63, 59), (0, 41, 59, 62), (80, 83, 73, 77), (83, 79, 78, 73), (82, 80, 77, 72), (81, 82, 72, 75), (88, 91, 64, 70), (29, 92, 68, 30), (92, 93, 67, 68), (93, 89, 65, 67), (85, 84, 74, 71), (79, 85, 71, 78), (84, 86, 76, 74), (86, 81, 75, 76), (68, 67, 81, 86), (30, 68, 86, 84), (70, 64, 85, 79), (64, 30, 84, 85), (67, 65, 82, 81), (65, 69, 80, 82), (66, 70, 79, 83), (69, 66, 83, 80), (60, 58, 89, 93), (61, 60, 93, 92), (94, 61, 92, 29), (63, 57, 91, 88), (58, 62, 90, 89), (59, 63, 88, 87), (62, 59, 87, 90), (57, 94, 29, 91)])
me_cube_004.polygons.foreach_set('use_smooth', [True] * 80)
me_cube_004.materials.append(mat_shirt)
me_cube_004.use_remesh_preserve_volume = False
me_cube_004.use_remesh_preserve_attributes = False
me_cube_004.use_mirror_x = True
me_cube_004.update()
me_cube = bpy.data.meshes.new('Cube')
me_cube.from_pydata([(1.019, 0.5641, 8.913), (1.005, -0.3517, 8.888), (1.639, 0.5817, 13.05), (1.636, -0.06024, 12.98), (0.0, 0.9187, 8.122), (0.0, -0.7402, 8.071), (0.0, 0.6943, 13.67), (0.0, -0.2638, 13.47), (1.097, 0.4021, 10.14), (1.241, 0.4478, 11.27), (1.095, -0.4197, 10.13), (1.238, -0.4118, 11.3), (1.387, -0.2462, 12.22), (0.0, 0.6532, 9.752), (0.0, 0.743, 10.9), (0.0, 1.156, 12.21), (0.0, -1.0, 12.19), (0.0, -1.0, 10.95), (0.0, -0.9282, 9.752), (0.2621, 0.8616, 8.249), (0.2461, -0.6415, 8.189), (0.586, 0.8067, 13.54), (0.5939, -0.4042, 13.28), (0.5693, -0.9282, 9.939), (0.6237, -1.0, 11.13), (0.7754, -1.0, 12.11), (0.7754, 1.198, 12.13), (0.6237, 0.7845, 11.07), (0.5693, 0.6947, 9.939), (0.0, 0.5401, 14.12), (0.0, -0.1475, 13.82), (0.3913, 0.5401, 14.12), (0.3913, -0.1475, 13.82), (1.352, 0.5791, 0.8766), (1.435, 0.2421, 0.9001), (1.015, 0.5044, 0.8745), (1.077, 0.1055, 0.8998), (0.4252, 0.4777, 7.857), (0.9989, -0.2492, 8.438), (1.007, 0.4006, 8.449), (0.0, -0.84, 8.92), (1.073, 0.5076, 9.496), (1.066, -0.4141, 9.491), (0.0, 0.9101, 8.928), (0.3694, -0.84, 9.014), (0.3694, 0.9516, 9.022), (0.7132, 0.446, 5.073), (1.185, -0.0377, 5.054), (2.112, 0.02015, 11.0), (1.19, 0.4152, 5.074), (0.8786, 0.4411, 4.21), (1.273, 0.02464, 4.286), (0.8749, -0.02951, 4.205), (1.277, 0.4157, 4.286), (1.141, 0.3711, 6.791), (0.5219, 0.4074, 6.665), (1.126, -0.1747, 6.746), (0.9658, 0.5653, 2.65), (1.366, 0.1982, 2.679), (1.384, 0.5864, 2.664), (2.462, 0.08595, 10.23), (1.237, 0.3825, 4.656), (0.7918, 0.4201, 4.623), (1.235, -0.0915, 4.649), (0.696, 0.7945, 8.642), (0.6906, -0.5227, 8.57), (1.079, 0.7006, 13.35), (1.09, -0.3042, 13.18), (0.9198, -0.6665, 10.05), (1.027, -0.6902, 11.22), (1.214, -0.7138, 12.14), (1.204, 1.019, 12.08), (1.015, 0.6341, 11.18), (0.9071, 0.5729, 10.06), (1.188, 0.6059, 0.8708), (1.287, 0.1482, 0.9011), (0.7085, 0.5129, 8.17), (0.7166, -0.4147, 8.165), (0.8076, 0.7423, 9.305), (0.816, -0.6322, 9.291), (0.98, 0.5094, 5.07), (0.9917, -0.1483, 5.051), (1.104, 0.5063, 4.256), (1.107, -0.07573, 4.247), (0.8691, -0.2721, 6.688), (0.8568, 0.4458, 6.731), (1.206, 0.6606, 2.658), (1.177, 0.1322, 2.666), (1.052, -0.1989, 4.629), (1.042, 0.475, 4.64), (1.226, 0.09869, 9.044), (1.693, 0.3054, 13.15), (0.0, 0.1126, 8.01), (1.261, 0.01298, 10.16), (1.419, 0.04293, 11.3), (1.471, 0.239, 12.19), (0.1536, 0.1069, 8.119), (0.6289, 0.2125, 13.65), (0.4981, 0.2141, 13.97), (1.518, 0.4392, 0.8903), (0.9527, 0.2724, 0.8877), (1.193, 0.09171, 8.577), (0.3267, 0.1003, 7.754), (1.268, 0.04902, 9.583), (1.35, 0.1962, 5.067), (0.605, 0.1692, 5.049), (1.426, 0.2258, 4.311), (0.7699, 0.2001, 4.19), (0.4293, 0.1001, 6.619), (1.312, 0.1136, 6.795), (1.516, 0.3916, 2.678), (0.8667, 0.3399, 2.647), (0.6798, 0.1456, 4.598), (1.395, 0.1575, 4.667), (1.087, 0.2382, 13.48), (1.661, 0.6291, 12.65), (1.648, -0.1643, 12.63), (0.0, 1.06, 12.96), (0.0, -0.7414, 12.83), (0.6493, 1.102, 12.93), (0.6493, -0.7414, 12.79), (1.168, -0.5451, 12.78), (1.163, 0.921, 12.83), (1.374, 0.6154, 12.17), (1.99, -0.1126, 12.09), (2.012, 0.5831, 12.1), (2.243, 0.2997, 12.42), (1.8, 0.4769, 11.72), (1.815, 0.243, 11.59), (2.164, 0.5409, 12.39), (2.125, -0.02237, 12.33), (2.644, 0.05439, 10.29), (2.741, 0.421, 10.19), (2.98, 0.2467, 10.26), (2.501, 0.3907, 10.15), (2.448, 0.2527, 10.11), (2.885, 0.3956, 10.25), (2.781, 0.07964, 10.31), (3.155, -0.663, 8.43), (3.137, -0.4698, 8.302), (3.291, -0.4996, 8.375), (3.03, -0.6967, 8.423), (3.006, -0.5377, 8.337), (2.984, -0.6369, 8.337), (3.253, -0.4364, 8.344), (3.25, -0.6264, 8.45), (3.104, -0.241, 9.396), (3.201, 0.0153, 9.307), (2.828, -0.009185, 9.153), (3.064, 0.03443, 9.227), (3.211, -0.1056, 9.335), (2.791, -0.252, 9.258), (2.97, -0.2786, 9.347), (2.782, -0.127, 9.138), (2.589, 0.2782, 11.34), (2.464, 0.04041, 11.35), (2.389, 0.505, 11.11), (2.546, 0.4678, 11.3), (2.316, -0.02248, 11.22), (2.104, 0.2522, 10.84), (2.136, 0.4342, 10.89), (3.024, -1.368, 7.21), (3.063, -0.9155, 8.262), (3.031, -0.8196, 6.917), (3.155, -0.4113, 8.11), (3.081, -1.368, 7.197), (3.269, -0.9242, 8.295), (3.067, -0.8196, 6.909), (3.314, -0.4342, 8.125), (3.378, -1.117, 7.755), (3.389, -0.5291, 7.431), (3.442, -0.5291, 7.44), (3.463, -1.117, 7.77), (3.242, -0.6771, 7.137), (3.286, -0.6771, 7.138), (3.303, -1.243, 7.472), (3.233, -1.243, 7.471), (3.193, -1.037, 8.097), (3.346, -0.4208, 7.792), (3.437, -0.4222, 7.81), (3.473, -1.03, 8.099), (2.99, -1.048, 6.933), (2.998, -1.284, 7.096), (2.945, -0.7434, 8.176), (3.011, -0.507, 8.14), (3.099, -1.284, 7.073), (3.104, -1.048, 6.907), (3.39, -0.5435, 8.2), (3.346, -0.8054, 8.289), (3.498, -0.722, 7.554), (3.49, -0.9822, 7.699), (3.34, -0.9822, 7.672), (3.328, -0.722, 7.524), (3.2, -1.11, 7.392), (3.19, -0.8543, 7.241), (3.333, -0.8543, 7.243), (3.326, -1.11, 7.393), (3.534, -0.6208, 7.917), (3.52, -0.8905, 8.042), (3.186, -0.9105, 8.025), (3.253, -0.6141, 7.875), (2.949, -1.392, 7.417), (2.946, -1.247, 7.786), (2.953, -1.322, 7.382), (2.94, -1.131, 7.731), (3.004, -1.39, 7.431), (3.095, -1.242, 7.773), (3.011, -1.325, 7.393), (3.047, -1.137, 7.716), (1.094, -1.041, 0.008696), (1.088, -1.082, 0.1547), (0.9976, 0.595, 0.02649), (0.9759, 0.6106, 0.4114), (1.857, -0.8837, 0.008695), (1.879, -0.919, 0.1547), (1.274, 0.657, 0.02607), (1.278, 0.681, 0.4107), (0.9822, -0.2211, 0.04115), (0.9994, -0.1219, 0.4899), (1.635, -0.08615, 0.04115), (1.517, -0.01299, 0.4978), (0.9124, 0.2288, 0.4424), (1.472, 0.3244, 0.01419), (0.9688, 0.2203, 0.01419), (1.512, 0.3606, 0.4418), (1.141, 0.6576, 0.02365), (1.126, 0.7169, 0.4062), (1.485, -1.006, 0.005868), (1.494, -1.049, 0.1573), (1.296, -0.1048, 0.5327), (1.309, -0.1576, 0.03525), (1.219, 0.282, 0.005708), (1.07, -1.091, 0.06887), (0.9807, 0.6342, 0.1215), (1.272, 0.7047, 0.1224), (1.899, -0.9201, 0.06887), (1.694, -0.07258, 0.1253), (0.9223, -0.2322, 0.1253), (1.516, 0.3439, 0.1064), (0.9212, 0.221, 0.1064), (1.502, -1.089, 0.06884), (1.125, 0.7337, 0.1273), (1.036, -0.7172, 0.01218), (1.801, -0.5774, 0.2187), (1.025, -0.7378, 0.2187), (1.783, -0.5628, 0.01218), (1.417, -0.6788, 0.2418), (1.413, -0.6577, 0.003699), (0.9707, -0.7452, 0.07912), (1.853, -0.5627, 0.07912), (0.2747, 0.717, 15.63), (0.7335, -0.3418, 15.56), (0.2909, -0.4498, 14.12), (0.3491, -0.4101, 16.12), (0.3401, 0.3252, 16.12), (0.4336, 0.1768, 14.3), (0.2544, -0.8831, 14.55), (0.2806, -0.8525, 15.56), (0.6754, -0.3501, 14.7), (0.664, 0.2746, 14.87), (0.7154, 0.29, 15.61), (0.2544, 0.6746, 14.88), (0.2921, 0.5794, 15.9), (0.4869, 0.4943, 14.91), (0.5263, 0.2499, 14.53), (0.6198, -0.365, 15.89), (0.4869, -0.6583, 14.61), (0.2537, -0.7626, 14.08), (0.375, 0.4766, 14.44), (0.5253, 0.5297, 15.58), (0.5325, -0.3733, 14.32), (0.6034, 0.2841, 15.9), (0.5341, -0.6333, 15.5), (0.3009, -0.7116, 15.87), (0.0, -0.4382, 16.22), (0.0, 0.3548, 16.2), (0.3787, -0.03946, 16.24), (0.0, -0.495, 14.03), (0.3977, -0.1748, 14.2), (0.2708, -0.8904, 15.14), (0.0, -0.9746, 14.53), (0.0, -0.944, 15.62), (0.7366, -0.3378, 15.16), (0.7222, 0.2977, 15.25), (0.7586, -0.02238, 14.79), (0.8183, -0.02385, 15.63), (0.2693, 0.742, 15.3), (0.0, 0.7514, 14.85), (0.0, 0.7938, 15.67), (0.4302, -0.6157, 14.29), (0.4951, -0.5817, 15.76), (0.4302, 0.4216, 14.63), (0.4853, 0.4694, 15.8), (0.5204, 0.5399, 15.26), (0.5884, -0.1067, 14.42), (0.6779, -0.03556, 15.97), (0.5226, -0.6431, 15.1), (0.8338, -0.01568, 15.23), (0.0, 0.5228, 14.43), (0.0, 0.6337, 15.95), (0.0, -0.8248, 14.0), (0.0, -0.7696, 15.94), (-1.863e-09, -0.03946, 16.35), (0.0, -0.1791, 14.13), (0.0, -0.9996, 15.18), (1.863e-09, 0.8291, 15.33), (0.0, 0.6282, 13.84), (0.4769, 0.6282, 13.85), (0.4769, -0.1963, 13.6), (0.0, -0.1963, 13.59), (0.5579, 0.2115, 13.76), (0.4255, -0.2947, 7.81), (0.5292, -0.2107, 6.618), (0.7916, -0.1284, 4.609), (0.7206, -0.09945, 5.051), (0.9384, 0.1482, 2.656), (1.813, -0.06717, 11.76)], [], [(45, 19, 4, 43), (120, 22, 7, 118), (307, 306, 29, 31), (96, 20, 5, 92), (44, 23, 18, 40), (23, 24, 17, 18), (24, 25, 16, 17), (119, 26, 15, 117), (26, 27, 14, 15), (27, 28, 13, 14), (103, 93, 10, 42), (93, 94, 11, 10), (94, 95, 12, 11), (72, 73, 28, 27), (71, 72, 27, 26), (122, 71, 26, 119), (69, 70, 25, 24), (68, 69, 24, 23), (79, 68, 23, 44), (111, 57, 35, 100), (114, 97, 22, 67), (121, 67, 22, 120), (78, 64, 19, 45), (32, 278, 303, 30), (310, 307, 31, 98), (309, 308, 32, 30), (110, 58, 34, 99), (87, 315, 36, 75), (86, 59, 33, 74), (64, 0, 39, 76), (65, 20, 311, 77), (90, 1, 38, 101), (96, 19, 37, 102), (73, 78, 45, 28), (65, 79, 44, 20), (90, 103, 42, 1), (20, 44, 40, 5), (28, 45, 43, 13), (85, 54, 49, 80), (84, 312, 314, 81), (109, 56, 47, 104), (108, 55, 46, 105), (89, 61, 53, 82), (88, 313, 52, 83), (113, 63, 51, 106), (112, 62, 50, 107), (102, 37, 55, 108), (101, 38, 56, 109), (77, 311, 312, 84), (76, 39, 54, 85), (82, 53, 59, 86), (83, 52, 315, 87), (106, 51, 58, 110), (107, 50, 57, 111), (105, 46, 62, 112), (104, 47, 63, 113), (81, 314, 313, 88), (80, 49, 61, 89), (46, 80, 89, 62), (47, 81, 88, 63), (51, 83, 87, 58), (50, 82, 86, 57), (37, 76, 85, 55), (38, 77, 84, 56), (63, 88, 83, 51), (62, 89, 82, 50), (56, 84, 81, 47), (55, 85, 80, 46), (1, 42, 79, 65), (8, 41, 78, 73), (1, 65, 77, 38), (19, 64, 76, 37), (57, 86, 74, 35), (58, 87, 75, 34), (41, 0, 64, 78), (116, 3, 67, 121), (91, 114, 67, 3), (42, 10, 68, 79), (10, 11, 69, 68), (11, 12, 70, 69), (115, 123, 71, 122), (123, 9, 72, 71), (9, 8, 73, 72), (2, 66, 114, 91), (49, 104, 113, 61), (314, 105, 112, 313), (52, 107, 111, 315), (53, 106, 110, 59), (39, 101, 109, 54), (311, 102, 108, 312), (313, 112, 107, 52), (61, 113, 106, 53), (312, 108, 105, 314), (54, 109, 104, 49), (0, 41, 103, 90), (20, 96, 102, 311), (0, 90, 101, 39), (59, 110, 99, 33), (308, 310, 98, 32), (98, 255, 278, 32), (66, 21, 97, 114), (315, 111, 100, 36), (9, 123, 95, 94), (8, 9, 94, 93), (41, 8, 93, 103), (19, 96, 92, 4), (2, 115, 122, 66), (12, 116, 121, 70), (70, 121, 120, 25), (66, 122, 119, 21), (21, 119, 117, 6), (25, 120, 118, 16), (158, 48, 60, 131), (157, 154, 133, 136), (154, 155, 137, 133), (156, 157, 136, 132), (116, 12, 316, 124), (3, 116, 124, 130), (12, 95, 128, 316), (95, 123, 127, 128), (123, 115, 125, 127), (115, 2, 129, 125), (91, 3, 130, 126), (2, 91, 126, 129), (147, 150, 140, 144), (150, 146, 145, 140), (149, 147, 144, 139), (148, 149, 139, 142), (155, 158, 131, 137), (48, 159, 135, 60), (159, 160, 134, 135), (160, 156, 132, 134), (143, 183, 162, 141), (142, 184, 183, 143), (139, 164, 184, 142), (144, 168, 164, 139), (152, 151, 141, 138), (146, 152, 138, 145), (151, 153, 143, 141), (153, 148, 142, 143), (135, 134, 148, 153), (60, 135, 153, 151), (137, 131, 152, 146), (131, 60, 151, 152), (134, 132, 149, 148), (132, 136, 147, 149), (133, 137, 146, 150), (136, 133, 150, 147), (127, 125, 156, 160), (128, 127, 160, 159), (316, 128, 159, 48), (130, 124, 158, 155), (125, 129, 157, 156), (126, 130, 155, 154), (129, 126, 154, 157), (124, 316, 48, 158), (200, 184, 164, 178), (178, 164, 168, 179), (198, 188, 166, 180), (180, 166, 162, 177), (182, 185, 165, 161), (140, 187, 168, 144), (175, 172, 169, 176), (196, 190, 172, 175), (173, 170, 171, 174), (194, 192, 170, 173), (181, 194, 173, 163), (163, 173, 174, 167), (185, 196, 175, 165), (165, 175, 176, 161), (172, 180, 177, 169), (190, 198, 180, 172), (170, 178, 179, 171), (192, 200, 178, 170), (169, 177, 199, 191), (191, 199, 200, 192), (171, 179, 197, 189), (189, 197, 198, 190), (167, 174, 195, 186), (186, 195, 196, 185), (161, 176, 193, 182), (182, 193, 194, 181), (176, 169, 191, 193), (193, 191, 192, 194), (174, 171, 189, 195), (195, 189, 190, 196), (145, 188, 187, 140), (138, 166, 188, 145), (163, 167, 186, 181), (181, 186, 185, 182), (179, 168, 187, 197), (197, 187, 188, 198), (199, 183, 184, 200), (201, 202, 204, 203), (203, 204, 208, 207), (207, 208, 206, 205), (205, 206, 202, 201), (203, 207, 205, 201), (206, 208, 199, 177), (204, 202, 162, 183), (202, 206, 177, 162), (208, 204, 183, 199), (141, 162, 166, 138), (239, 221, 212, 233), (241, 226, 216, 234), (249, 243, 214, 235), (240, 228, 210, 232), (247, 245, 213, 227), (246, 244, 210, 228), (231, 222, 219, 230), (238, 224, 220, 236), (248, 244, 218, 237), (234, 216, 224, 238), (225, 215, 222, 231), (237, 218, 221, 239), (211, 225, 231, 223), (223, 231, 230, 217), (243, 246, 228, 214), (242, 247, 227, 209), (235, 214, 228, 240), (233, 212, 226, 241), (99, 224, 216, 33), (33, 216, 226, 74), (74, 226, 212, 35), (35, 212, 221, 100), (100, 221, 218, 36), (36, 218, 229, 75), (75, 229, 220, 34), (34, 220, 224, 99), (211, 233, 241, 225), (213, 235, 240, 227), (217, 237, 239, 223), (215, 234, 238, 222), (242, 248, 237, 217), (222, 238, 236, 219), (227, 240, 232, 209), (245, 249, 235, 213), (225, 241, 234, 215), (223, 239, 233, 211), (219, 236, 249, 245), (209, 232, 248, 242), (217, 230, 247, 242), (220, 229, 246, 243), (232, 210, 244, 248), (229, 218, 244, 246), (230, 219, 245, 247), (236, 220, 243, 249), (250, 286, 305, 288), (250, 288, 299, 262), (250, 262, 292, 269), (250, 269, 293, 286), (251, 282, 297, 285), (251, 285, 295, 265), (251, 265, 290, 272), (251, 272, 296, 282), (252, 277, 303, 278), (252, 278, 294, 270), (252, 270, 289, 267), (252, 267, 300, 277), (253, 265, 295, 276), (253, 276, 302, 274), (253, 274, 301, 273), (253, 273, 290, 265), (254, 271, 292, 262), (254, 262, 299, 275), (254, 275, 302, 276), (254, 276, 295, 271), (31, 268, 255, 98), (255, 268, 291, 264), (255, 264, 294, 278), (29, 298, 268, 31), (256, 267, 289, 266), (256, 266, 296, 279), (256, 279, 304, 280), (256, 280, 300, 267), (257, 279, 296, 272), (257, 272, 290, 273), (257, 273, 301, 281), (257, 281, 304, 279), (258, 270, 294, 284), (258, 284, 297, 282), (258, 282, 296, 266), (258, 266, 289, 270), (259, 264, 291, 263), (259, 263, 293, 283), (259, 283, 297, 284), (259, 284, 294, 264), (260, 283, 293, 269), (260, 269, 292, 271), (260, 271, 295, 285), (260, 285, 297, 283), (261, 268, 298, 287), (261, 287, 305, 286), (261, 286, 293, 263), (261, 263, 291, 268), (22, 97, 310, 308), (7, 22, 308, 309), (97, 21, 307, 310), (21, 6, 306, 307)])
me_cube.polygons.foreach_set('use_smooth', [True] * 299)
me_cube.materials.append(mat_u_skin)
me_cube.use_remesh_preserve_volume = False
me_cube.use_remesh_preserve_attributes = False
me_cube.use_mirror_x = True
me_cube.update()
me_cube_001 = bpy.data.meshes.new('Cube.001')
me_cube_001.from_pydata([(1.177, 0.6492, 8.926), (1.171, -0.4509, 8.89), (0.0, 1.034, 8.169), (0.0, -0.7727, 8.035), (0.2785, 0.9913, 8.216), (0.269, -0.7835, 8.162), (1.458, 0.6885, 1.167), (1.534, 0.144, 1.183), (0.9175, 0.5992, 1.159), (0.9897, 0.01654, 1.175), (0.248, 0.718, 7.72), (1.247, -0.458, 8.272), (1.258, 0.6162, 8.278), (0.0, -0.94, 9.073), (1.162, 0.5612, 9.135), (1.161, -0.4493, 9.104), (0.0, 1.049, 9.084), (0.3854, -0.9085, 9.075), (0.3791, 1.034, 9.089), (0.5625, 0.5913, 5.183), (1.349, -0.2185, 5.217), (1.342, 0.5727, 5.237), (0.7489, 0.5948, 4.065), (1.441, -0.1135, 4.12), (0.7596, -0.1677, 4.028), (1.433, 0.587, 4.157), (1.345, 0.6084, 6.78), (0.3454, 0.6399, 6.58), (1.348, -0.3849, 6.737), (0.829, 0.7099, 2.614), (1.579, 0.01435, 2.644), (1.559, 0.7527, 2.653), (1.374, 0.5312, 4.678), (0.6693, 0.5551, 4.604), (1.379, -0.2065, 4.654), (0.7846, 0.9342, 8.627), (0.782, -0.7162, 8.571), (1.185, 0.7503, 1.16), (1.297, 0.0001402, 1.182), (0.8074, 0.8348, 7.999), (0.8023, -0.6906, 7.983), (0.8209, 0.8753, 9.106), (0.8287, -0.7374, 9.084), (0.9792, 0.7194, 5.214), (0.9982, -0.3901, 5.189), (1.115, 0.7245, 4.12), (1.138, -0.2659, 4.068), (0.894, -0.5904, 6.634), (0.8786, 0.7867, 6.687), (1.211, 0.876, 2.637), (1.253, -0.1409, 2.622), (1.066, -0.3665, 4.615), (1.047, 0.6781, 4.647), (1.389, 0.09895, 9.048), (0.0, 0.1088, 7.917), (0.05406, 0.117, 7.932), (1.64, 0.4361, 1.178), (0.8206, 0.284, 1.165), (1.492, 0.0888, 8.401), (0.1194, 0.1033, 7.619), (1.332, 0.04473, 9.131), (1.549, 0.1843, 5.238), (0.3844, 0.1594, 5.151), (1.622, 0.2411, 4.162), (0.5843, 0.2101, 4.025), (0.222, 0.1094, 6.522), (1.593, 0.1199, 6.802), (1.761, 0.3909, 2.659), (0.6646, 0.3087, 2.599), (0.5019, 0.1516, 4.569), (1.565, 0.165, 4.684), (0.2365, -0.528, 7.686), (0.3493, -0.424, 6.53), (0.6798, -0.2487, 4.579), (0.5689, -0.2681, 5.158), (0.8529, -0.06526, 2.603), (0.0, -0.7269, 9.079), (1.056, 0.4527, 9.128), (1.055, -0.3414, 9.104), (0.0, 0.8361, 9.089), (0.4456, -0.7021, 9.082), (0.4406, 0.8243, 9.092), (0.7878, 0.6994, 9.106), (0.7939, -0.5677, 9.089), (1.19, 0.04685, 9.125)], [], [(18, 4, 2, 16), (55, 5, 3, 54), (68, 29, 8, 57), (41, 35, 4, 18), (67, 30, 7, 56), (50, 75, 9, 38), (49, 31, 6, 37), (35, 0, 12, 39), (36, 5, 71, 40), (53, 1, 11, 58), (55, 4, 10, 59), (36, 42, 17, 5), (53, 60, 15, 1), (5, 17, 13, 3), (48, 26, 21, 43), (47, 72, 74, 44), (66, 28, 20, 61), (65, 27, 19, 62), (52, 32, 25, 45), (51, 73, 24, 46), (70, 34, 23, 63), (69, 33, 22, 64), (59, 10, 27, 65), (58, 11, 28, 66), (40, 71, 72, 47), (39, 12, 26, 48), (45, 25, 31, 49), (46, 24, 75, 50), (63, 23, 30, 67), (64, 22, 29, 68), (62, 19, 33, 69), (61, 20, 34, 70), (44, 74, 73, 51), (43, 21, 32, 52), (19, 43, 52, 33), (20, 44, 51, 34), (23, 46, 50, 30), (22, 45, 49, 29), (10, 39, 48, 27), (11, 40, 47, 28), (34, 51, 46, 23), (33, 52, 45, 22), (28, 47, 44, 20), (27, 48, 43, 19), (1, 15, 42, 36), (1, 36, 40, 11), (4, 35, 39, 10), (29, 49, 37, 8), (30, 50, 38, 7), (14, 0, 35, 41), (21, 61, 70, 32), (74, 62, 69, 73), (24, 64, 68, 75), (25, 63, 67, 31), (12, 58, 66, 26), (71, 59, 65, 72), (73, 69, 64, 24), (32, 70, 63, 25), (72, 65, 62, 74), (26, 66, 61, 21), (0, 14, 60, 53), (5, 55, 59, 71), (0, 53, 58, 12), (31, 67, 56, 6), (75, 68, 57, 9), (4, 55, 54, 2), (14, 41, 82, 77), (41, 18, 81, 82), (13, 17, 80, 76), (60, 14, 77, 84), (42, 15, 78, 83), (17, 42, 83, 80), (18, 16, 79, 81), (15, 60, 84, 78)])
me_cube_001.polygons.foreach_set('use_smooth', [True] * 74)
me_cube_001.materials.append(mat_pants)
me_cube_001.use_remesh_preserve_volume = False
me_cube_001.use_remesh_preserve_attributes = False
me_cube_001.use_mirror_x = True
me_cube_001.update()
me_cube_003 = bpy.data.meshes.new('Cube.003')
me_cube_003.from_pydata([(3.167, -0.7481, 8.867), (3.051, -0.05421, 8.447), (3.569, -0.3072, 8.647), (2.803, -0.7853, 8.792), (2.726, -0.2484, 8.486), (2.638, -0.5526, 8.538), (3.416, -0.04898, 8.53), (3.453, -0.6274, 8.842), (2.951, -1.44, 7.233), (2.998, -1.003, 8.32), (2.955, -0.7644, 6.87), (3.12, -0.3228, 8.067), (3.11, -1.467, 7.175), (3.3, -0.9976, 8.363), (3.089, -0.7784, 6.815), (3.366, -0.3442, 8.12), (3.326, -1.204, 7.782), (3.342, -0.4401, 7.401), (3.51, -0.4626, 7.396), (3.532, -1.196, 7.777), (3.186, -0.5899, 7.122), (3.343, -0.6215, 7.07), (3.36, -1.331, 7.475), (3.173, -1.303, 7.533), (3.213, -1.151, 8.136), (3.306, -0.3287, 7.762), (3.498, -0.3367, 7.805), (3.537, -1.098, 8.147), (2.898, -1.057, 6.883), (2.907, -1.33, 7.071), (2.871, -0.7497, 8.133), (2.919, -0.4712, 8.067), (3.139, -1.351, 7.002), (3.142, -1.079, 6.814), (3.489, -0.5162, 8.219), (3.431, -0.8347, 8.343), (3.599, -0.721, 7.527), (3.59, -1.007, 7.679), (3.236, -0.9908, 7.679), (3.226, -0.698, 7.526), (3.108, -1.093, 7.437), (3.098, -0.8236, 7.279), (3.424, -0.8681, 7.193), (3.416, -1.146, 7.354), (3.634, -0.5955, 7.932), (3.62, -0.9022, 8.073), (3.133, -0.8887, 7.919), (3.15, -0.6004, 7.808), (2.914, -1.456, 7.395), (2.897, -1.304, 7.815), (2.915, -1.315, 7.326), (2.877, -1.094, 7.7), (3.055, -1.451, 7.406), (3.152, -1.299, 7.781), (3.055, -1.311, 7.335), (3.101, -1.092, 7.666), (3.136, -0.6045, 8.789), (3.071, -0.1984, 8.545), (3.375, -0.3443, 8.663), (2.92, -0.626, 8.746), (2.877, -0.3152, 8.568), (2.823, -0.4923, 8.599), (3.286, -0.1951, 8.595), (3.306, -0.5329, 8.777)], [], [(5, 30, 9, 3), (4, 31, 30, 5), (1, 11, 31, 4), (6, 15, 11, 1), (47, 31, 11, 25), (25, 11, 15, 26), (45, 35, 13, 27), (27, 13, 9, 24), (29, 32, 12, 8), (2, 34, 15, 6), (22, 19, 16, 23), (43, 37, 19, 22), (20, 17, 18, 21), (41, 39, 17, 20), (28, 41, 20, 10), (10, 20, 21, 14), (32, 43, 22, 12), (12, 22, 23, 8), (19, 27, 24, 16), (37, 45, 27, 19), (17, 25, 26, 18), (39, 47, 25, 17), (16, 24, 46, 38), (38, 46, 47, 39), (18, 26, 44, 36), (36, 44, 45, 37), (14, 21, 42, 33), (33, 42, 43, 32), (8, 23, 40, 29), (29, 40, 41, 28), (23, 16, 38, 40), (40, 38, 39, 41), (21, 18, 36, 42), (42, 36, 37, 43), (7, 35, 34, 2), (0, 13, 35, 7), (10, 14, 33, 28), (28, 33, 32, 29), (26, 15, 34, 44), (44, 34, 35, 45), (46, 30, 31, 47), (48, 49, 51, 50), (50, 51, 55, 54), (54, 55, 53, 52), (52, 53, 49, 48), (50, 54, 52, 48), (53, 55, 46, 24), (51, 49, 9, 30), (49, 53, 24, 9), (55, 51, 30, 46), (3, 9, 13, 0), (5, 3, 59, 61), (4, 5, 61, 60), (1, 4, 60, 57), (6, 1, 57, 62), (7, 2, 58, 63), (2, 6, 62, 58), (3, 0, 56, 59), (0, 7, 63, 56)])
me_cube_003.polygons.foreach_set('use_smooth', [True] * 59)
me_cube_003.materials.append(mat_gloves)
me_cube_003.use_remesh_preserve_volume = False
me_cube_003.use_remesh_preserve_attributes = False
me_cube_003.use_mirror_x = True
me_cube_003.update()
arm_armature = bpy.data.armatures.new('Armature')  # bones are not reproduced

# ---- objects
ob_spot = bpy.data.objects.new('Spot', light_spot)
ob_lamp_003 = bpy.data.objects.new('Lamp.003', light_lamp_003)
ob_lamp_002 = bpy.data.objects.new('Lamp.002', light_lamp_002)
ob_lamp_001 = bpy.data.objects.new('Lamp.001', light_lamp_001)
ob_armature = bpy.data.objects.new('Armature', arm_armature)
ob_halberd = bpy.data.objects.new('Halberd', me_cube_010)
ob_helmet = bpy.data.objects.new('Helmet', me_circle_001)
ob_boots = bpy.data.objects.new('Boots', me_cube_009)
ob_hair = bpy.data.objects.new('Hair', me_cube_008)
ob_cahinmail = bpy.data.objects.new('CahinMail', me_cube_007)
ob_armor = bpy.data.objects.new('Armor', me_cube_005)
ob_shirt = bpy.data.objects.new('Shirt', me_cube_004)
ob_body = bpy.data.objects.new('Body', me_cube)
ob_lamp = bpy.data.objects.new('Lamp', light_lamp)
ob_camera = bpy.data.objects.new('Camera', cam_camera)
ob_pants = bpy.data.objects.new('Pants', me_cube_001)
ob_gloves = bpy.data.objects.new('Gloves', me_cube_003)

# ---- transforms, parenting, visibility, modifiers, constraints
ob_spot.location = (0.0, 0.0, 19.63)
ob_spot.hide_viewport = True
ob_spot.lineart.crease_threshold = 0.0
ob_lamp_003.location = (0.005858, -2.573, 5.904)
ob_lamp_003.rotation_euler = (0.6503, 0.05522, 1.866)
ob_lamp_003.lock_rotations_4d = False
ob_lamp_003.empty_display_type = 'ARROWS'
ob_lamp_003.color = (0.0, 0.0, 0.0, 0.0)
ob_lamp_003.hide_viewport = True
ob_lamp_003.lineart.crease_threshold = 0.0
ob_lamp_002.location = (-0.03887, 2.884, 5.904)
ob_lamp_002.rotation_euler = (0.6503, 0.05522, 1.866)
ob_lamp_002.lock_rotations_4d = False
ob_lamp_002.empty_display_type = 'ARROWS'
ob_lamp_002.color = (0.0, 0.0, 0.0, 0.0)
ob_lamp_002.hide_viewport = True
ob_lamp_002.lineart.crease_threshold = 0.0
ob_lamp_001.location = (-3.953, -0.0009605, 5.904)
ob_lamp_001.rotation_euler = (0.6503, 0.05522, 1.866)
ob_lamp_001.lock_rotations_4d = False
ob_lamp_001.empty_display_type = 'ARROWS'
ob_lamp_001.color = (0.0, 0.0, 0.0, 0.0)
ob_lamp_001.hide_viewport = True
ob_lamp_001.lineart.crease_threshold = 0.0
ob_armature.location = (0.0, 0.0, 0.0)
ob_armature.scale = (5.0, 5.0, 5.0)
ob_armature.show_in_front = True
ob_armature.lineart.crease_threshold = 0.0
ob_halberd.parent = ob_armature
ob_halberd.matrix_parent_inverse = Matrix(((-0.1243, -0.151, 0.04202, -0.4869), (0.1298, -0.1292, -0.08035, 0.4955), (0.0878, -0.02265, 0.1783, -0.6318), (0.0, 0.0, 0.0, 1.0)))
ob_halberd.location = (-1.854, -0.504, 4.381)
ob_halberd.rotation_euler = (0.3026, 1.072, -1.23)
ob_halberd.scale = (0.0375, 0.5, 0.5)
ob_halberd.lineart.crease_threshold = 0.0
ob_helmet.parent = ob_armature
ob_helmet.matrix_parent_inverse = Matrix(((0.2, -1.483e-09, -1.483e-10, 1.271e-09), (1.547e-15, -0.0199, 0.199, -1.806), (-1.49e-09, -0.199, -0.0199, 0.1705), (0.0, 0.0, 0.0, 1.0)))
ob_helmet.location = (0.0, 0.0, 8.812)
ob_helmet.lineart.crease_threshold = 0.0
_m = ob_helmet.modifiers.new('Mirror', 'MIRROR')
_m.use_clip = True
ob_boots.parent = ob_armature
ob_boots.location = (0.0, 0.0, 0.0)
ob_boots.scale = (0.1122, 0.1122, 0.1122)
ob_boots.lock_rotations_4d = False
ob_boots.empty_display_type = 'ARROWS'
ob_boots.lineart.crease_threshold = 0.0
ob_boots.use_mesh_mirror_x = True
_vg = ob_boots.vertex_groups.new(name='Hips')
_vg = ob_boots.vertex_groups.new(name='Bone.001')
_vg = ob_boots.vertex_groups.new(name='Chest')
_vg = ob_boots.vertex_groups.new(name='Neck')
_vg = ob_boots.vertex_groups.new(name='Head')
_vg = ob_boots.vertex_groups.new(name='Shoulder.L')
_vg = ob_boots.vertex_groups.new(name='Upper_Arm.L')
_vg = ob_boots.vertex_groups.new(name='Lower_Arm.L')
_vg = ob_boots.vertex_groups.new(name='Hand.L')
_vg = ob_boots.vertex_groups.new(name='Finger_Up.L')
_vg = ob_boots.vertex_groups.new(name='Finger_Low.L')
_vg = ob_boots.vertex_groups.new(name='Thump_Up.L')
_vg = ob_boots.vertex_groups.new(name='Thump_Low.L')
_vg = ob_boots.vertex_groups.new(name='Shoulder.R')
_vg = ob_boots.vertex_groups.new(name='Upper_Arm.R')
_vg = ob_boots.vertex_groups.new(name='Lower_Arm.R')
_vg = ob_boots.vertex_groups.new(name='Hand.R')
_vg = ob_boots.vertex_groups.new(name='Finger_Up.R')
_vg = ob_boots.vertex_groups.new(name='Finger_Low.R')
_vg = ob_boots.vertex_groups.new(name='Thump_Up.R')
_vg = ob_boots.vertex_groups.new(name='Thump_Low.R')
_vg = ob_boots.vertex_groups.new(name='Upper_Leg.L')
_vg = ob_boots.vertex_groups.new(name='Lower_Leg.L')
for _i, _w in zip([0, 1, 2, 3, 4, 5, 6, 7, 10, 11, 14, 15, 17, 19, 20, 21, 22, 23, 24, 25, 30, 32, 33, 37, 38, 40, 49, 50, 51, 52, 53, 54, 55, 56, 57, 58, 59, 60, 61, 62, 63, 64], [0.9809, 0.9724, 0.9792, 0.9579, 0.9819, 0.9713, 0.9729, 0.9679, 0.2596, 0.4687, 0.2594, 0.4675, 0.05958, 0.01889, 0.169, 0.07499, 0.0815, 0.1399, 0.2611, 0.4828, 0.07447, 0.3384, 0.3421, 0.08404, 0.09731, 0.3597, 0.9809, 0.9724, 0.9792, 0.9579, 0.9819, 0.9713, 0.9729, 0.9679, 0.9809, 0.9724, 0.9792, 0.9579, 0.9819, 0.9713, 0.9729, 0.9679]): _vg.add([_i], _w, 'REPLACE')
_vg = ob_boots.vertex_groups.new(name='Foot.L')
for _i, _w in zip([1, 3, 5, 6, 7, 8, 9, 10, 11, 12, 13, 14, 15, 16, 17, 18, 19, 20, 21, 22, 23, 24, 25, 28, 29, 30, 31, 32, 33, 34, 35, 36, 37, 38, 40, 41, 42, 43, 44, 46, 47, 48, 50, 52, 54, 55, 56, 58, 60, 62, 63, 64], [0.004349, 0.03179, 0.006183, 0.00361, 0.01336, 0.03125, 0.02589, 0.7297, 0.5288, 0.02916, 0.02023, 0.7297, 0.5306, 0.8444, 0.9037, 0.8549, 0.9444, 0.822, 0.8957, 0.8883, 0.8547, 0.7296, 0.5154, 0.9602, 0.9012, 0.901, 0.02459, 0.6538, 0.6504, 0.01978, 0.8525, 0.8347, 0.8899, 0.8745, 0.634, 0.1179, 0.1112, 0.112, 0.118, 0.000502, 0.109, 0.1082, 0.004349, 0.03179, 0.006183, 0.00361, 0.01336, 0.004349, 0.03179, 0.006183, 0.00361, 0.01336]): _vg.add([_i], _w, 'REPLACE')
_vg = ob_boots.vertex_groups.new(name='Toes.L')
for _i, _w in zip([8, 9, 12, 13, 16, 17, 18, 21, 22, 26, 27, 29, 31, 34, 35, 36, 37, 38, 39, 41, 42, 43, 44, 45, 46, 47, 48], [0.9584, 0.9608, 0.9597, 0.9642, 0.1382, 0.02346, 0.1322, 0.008552, 0.01046, 0.999, 0.9989, 0.09035, 0.9617, 0.9645, 0.1333, 0.1434, 0.002036, 0.006298, 0.9993, 0.8798, 0.8865, 0.883, 0.8801, 0.9909, 0.9744, 0.8892, 0.8899]): _vg.add([_i], _w, 'REPLACE')
_vg = ob_boots.vertex_groups.new(name='Upper_Leg.R')
_vg = ob_boots.vertex_groups.new(name='Lower_Leg.R')
_vg = ob_boots.vertex_groups.new(name='Foot.R')
_vg = ob_boots.vertex_groups.new(name='Toes.R')
_m = ob_boots.modifiers.new('Mirror', 'MIRROR')
_m.use_clip = True
_m = ob_boots.modifiers.new('Armature', 'ARMATURE')
_m.object = ob_armature
ob_hair.parent = ob_armature
ob_hair.location = (0.0, 0.0, 0.0)
ob_hair.scale = (0.1122, 0.1122, 0.1122)
ob_hair.lock_rotations_4d = False
ob_hair.empty_display_type = 'ARROWS'
ob_hair.lineart.crease_threshold = 0.0
_vg = ob_hair.vertex_groups.new(name='Hips')
_vg = ob_hair.vertex_groups.new(name='Bone.001')
_vg = ob_hair.vertex_groups.new(name='Chest')
_vg = ob_hair.vertex_groups.new(name='Neck')
for _i, _w in zip([5, 7, 9, 11, 17, 19, 21, 23, 25, 31, 33, 35, 37, 46, 48, 49, 52, 54, 56, 57, 61], [0.07526, 0.07317, 0.06636, 0.2642, 0.008252, 0.008032, 0.1442, 0.006547, 0.01021, 0.07526, 0.07317, 0.06636, 0.2642, 0.008252, 0.008032, 0.09009, 0.1442, 0.006547, 0.01021, 0.276, 0.01402]): _vg.add([_i], _w, 'REPLACE')
_vg = ob_hair.vertex_groups.new(name='Head')
for _i, _w in zip([0, 1, 2, 3, 4, 5, 6, 7, 8, 9, 10, 11, 12, 13, 14, 15, 16, 17, 18, 19, 20, 21, 22, 23, 24, 25, 26, 27, 28, 29, 30, 31, 32, 33, 34, 35, 36, 37, 38, 39, 40, 41, 42, 43, 44, 45, 46, 47, 48, 49, 50, 51, 52, 53, 54, 55, 56, 57, 58, 59, 60, 61], [0.9843, 0.984, 0.9964, 0.9963, 0.9807, 0.9183, 0.9859, 0.9195, 0.9919, 0.9271, 0.9925, 0.7058, 0.9845, 0.993, 0.9799, 0.9907, 0.998, 0.9684, 0.9864, 0.9682, 0.9891, 0.8404, 0.9908, 0.969, 0.9941, 0.9675, 0.9843, 0.984, 0.9964, 0.9963, 0.9807, 0.9183, 0.9859, 0.9195, 0.9919, 0.9271, 0.9925, 0.7058, 0.9845, 0.993, 0.9799, 0.9907, 0.9973, 0.9968, 0.998, 0.9806, 0.9684, 0.9864, 0.9682, 0.9012, 0.9832, 0.9891, 0.8404, 0.9908, 0.969, 0.9941, 0.9675, 0.6981, 0.9917, 0.9907, 0.9993, 0.9649]): _vg.add([_i], _w, 'REPLACE')
_vg = ob_hair.vertex_groups.new(name='Shoulder.L')
for _i, _w in zip([11], [0.001789]): _vg.add([_i], _w, 'REPLACE')
_vg = ob_hair.vertex_groups.new(name='Upper_Arm.L')
_vg = ob_hair.vertex_groups.new(name='Lower_Arm.L')
_vg = ob_hair.vertex_groups.new(name='Hand.L')
_vg = ob_hair.vertex_groups.new(name='Finger_Up.L')
_vg = ob_hair.vertex_groups.new(name='Finger_Low.L')
_vg = ob_hair.vertex_groups.new(name='Thump_Up.L')
_vg = ob_hair.vertex_groups.new(name='Thump_Low.L')
_vg = ob_hair.vertex_groups.new(name='Shoulder.R')
for _i, _w in zip([37], [0.001789]): _vg.add([_i], _w, 'REPLACE')
_vg = ob_hair.vertex_groups.new(name='Upper_Arm.R')
_vg = ob_hair.vertex_groups.new(name='Lower_Arm.R')
_vg = ob_hair.vertex_groups.new(name='Hand.R')
_vg = ob_hair.vertex_groups.new(name='Finger_Up.R')
_vg = ob_hair.vertex_groups.new(name='Finger_Low.R')
_vg = ob_hair.vertex_groups.new(name='Thump_Up.R')
_vg = ob_hair.vertex_groups.new(name='Thump_Low.R')
_vg = ob_hair.vertex_groups.new(name='Upper_Leg.L')
_vg = ob_hair.vertex_groups.new(name='Lower_Leg.L')
_vg = ob_hair.vertex_groups.new(name='Foot.L')
_vg = ob_hair.vertex_groups.new(name='Toes.L')
_vg = ob_hair.vertex_groups.new(name='Upper_Leg.R')
_vg = ob_hair.vertex_groups.new(name='Lower_Leg.R')
_vg = ob_hair.vertex_groups.new(name='Foot.R')
_vg = ob_hair.vertex_groups.new(name='Toes.R')
_m = ob_hair.modifiers.new('Armature', 'ARMATURE')
_m.object = ob_armature
_m = ob_hair.modifiers.new('Solidify', 'SOLIDIFY')
_m.thickness = -0.075
_m.nonmanifold_thickness_mode = 'FIXED'
_m.nonmanifold_merge_threshold = 0.0003
ob_cahinmail.parent = ob_armature
ob_cahinmail.location = (0.0, 0.0, 0.0)
ob_cahinmail.scale = (0.1122, 0.1122, 0.1122)
ob_cahinmail.lock_rotations_4d = False
ob_cahinmail.empty_display_type = 'ARROWS'
ob_cahinmail.lineart.crease_threshold = 0.0
ob_cahinmail.use_mesh_mirror_x = True
_vg = ob_cahinmail.vertex_groups.new(name='Hips')
for _i, _w in zip([4, 6, 9, 10, 13, 14, 17, 21, 22, 23, 24, 25, 26, 27, 28, 33, 38, 39, 40, 42, 46], [0.1272, 0.13, 0.167, 0.01903, 0.006065, 0.1589, 0.1311, 0.001273, 0.1426, 0.7305, 0.4157, 0.4817, 0.5855, 0.6748, 0.5699, 0.1345, 0.1308, 0.4519, 0.5563, 0.1318, 0.4166]): _vg.add([_i], _w, 'REPLACE')
_vg = ob_cahinmail.vertex_groups.new(name='Bone.001')
for _i, _w in zip([4, 5, 6, 7, 8, 9, 10, 11, 12, 13, 14, 17, 18, 19, 20, 21, 22, 23, 24, 25, 26, 27, 28, 33, 34, 35, 36, 37, 38, 39, 40, 42, 43, 44, 46, 50, 51, 52, 53, 54, 56], [0.7402, 0.695, 0.7599, 0.712, 0.09267, 0.7488, 0.8377, 0.1583, 0.1625, 0.8339, 0.7795, 0.7938, 0.7898, 0.202, 0.1563, 0.7852, 0.7538, 0.1234, 0.3086, 0.2903, 0.2218, 0.1401, 0.2022, 0.7702, 0.7501, 0.1757, 0.1389, 0.7355, 0.7421, 0.2635, 0.2177, 0.7372, 0.6836, 0.09285, 0.3224, 0.03988, 0.05664, 0.01819, 0.05836, 0.02792, 0.08879]): _vg.add([_i], _w, 'REPLACE')
_vg = ob_cahinmail.vertex_groups.new(name='Chest')
for _i, _w in zip([2, 3, 5, 7, 8, 10, 11, 12, 13, 15, 16, 18, 19, 20, 21, 32, 34, 35, 36, 37, 43, 44, 45, 50, 51, 52, 53, 54, 55, 56], [0.06335, 0.5241, 0.04069, 0.07928, 0.09401, 0.06395, 0.5773, 0.6847, 0.0912, 0.05071, 0.187, 0.1122, 0.56, 0.4162, 0.07131, 0.06298, 0.0994, 0.3753, 0.1662, 0.05467, 0.04587, 0.008393, 0.009856, 0.4904, 0.6949, 0.1645, 0.5184, 0.1603, 0.05878, 0.05836]): _vg.add([_i], _w, 'REPLACE')
_vg = ob_cahinmail.vertex_groups.new(name='Neck')
for _i, _w in zip([2, 3, 11, 12, 15, 16, 31, 32, 45, 47, 50, 51, 52, 53], [0.7175, 0.3144, 0.02088, 0.0101, 0.2355, 0.163, 0.05009, 0.02623, 0.3329, 0.0611, 0.1393, 0.08198, 0.06076, 0.04588]): _vg.add([_i], _w, 'REPLACE')
_vg = ob_cahinmail.vertex_groups.new(name='Head')
for _i, _w in zip([2, 45], [0.05225, 0.02253]): _vg.add([_i], _w, 'REPLACE')
_vg = ob_cahinmail.vertex_groups.new(name='Shoulder.L')
for _i, _w in zip([0, 1, 2, 3, 4, 5, 7, 8, 10, 11, 12, 13, 15, 16, 18, 19, 20, 21, 31, 32, 34, 35, 36, 37, 41, 42, 43, 44, 45, 47, 48, 49, 50, 51, 52, 53, 54, 55, 56, 57, 58, 59, 60, 61, 62, 63, 78], [0.9249, 0.8491, 0.0, 0.1287, 0.01223, 0.1748, 0.1296, 0.5588, 0.02804, 0.2022, 0.09734, 0.003032, 0.3665, 0.6, 0.04562, 0.1732, 0.3594, 0.08487, 0.9039, 0.856, 0.08564, 0.3276, 0.5827, 0.137, 0.9194, 0.01444, 0.1772, 0.6695, 0.3952, 0.9039, 0.8231, 0.5408, 0.3046, 0.1455, 0.6262, 0.3377, 0.689, 0.8611, 0.6382, 0.05837, 0.0813, 0.07366, 0.0684, 0.03365, 0.1141, 0.07552, 0.07452]): _vg.add([_i], _w, 'REPLACE')
_vg = ob_cahinmail.vertex_groups.new(name='Upper_Arm.L')
for _i, _w in zip([0, 1, 5, 7, 8, 19, 20, 29, 30, 32, 34, 35, 36, 37, 41, 43, 44, 48, 49, 53, 54, 55, 56, 57, 58, 59, 60, 61, 62, 63, 67, 68, 69, 71, 72, 73, 74, 75, 76, 77, 78, 79, 83, 84, 85, 87, 91, 92, 93], [0.05476, 0.1285, 0.04751, 0.03691, 0.01421, 0.02969, 0.031, 0.9353, 0.03819, 0.007535, 0.003915, 0.0, 0.09186, 0.0118, 0.06542, 0.05512, 0.1234, 0.149, 0.4248, 0.01159, 0.0904, 0.01871, 0.04681, 0.93, 0.9071, 0.9228, 0.9148, 0.9439, 0.8799, 0.92, 0.03403, 0.002804, 0.00776, 0.9705, 0.9789, 0.9678, 0.9769, 0.9611, 0.9179, 0.9431, 0.8925, 0.03819, 0.03403, 0.002804, 0.00776, 0.03819, 0.03403, 0.002804, 0.00776]): _vg.add([_i], _w, 'REPLACE')
_vg = ob_cahinmail.vertex_groups.new(name='Lower_Arm.L')
for _i, _w in zip([29, 30, 64, 65, 66, 67, 68, 69, 70, 71, 73, 75, 76, 77, 79, 80, 81, 82, 83, 84, 85, 86, 87, 88, 89, 90, 91, 92, 93, 94], [0.05592, 0.9554, 0.9758, 0.9751, 0.9846, 0.9576, 0.973, 0.9708, 0.9763, 0.001952, 0.00919, 0.01766, 0.08117, 0.05458, 0.9554, 0.9758, 0.9751, 0.9846, 0.9576, 0.973, 0.9708, 0.9763, 0.9554, 0.9758, 0.9751, 0.9846, 0.9576, 0.973, 0.9708, 0.9763]): _vg.add([_i], _w, 'REPLACE')
_vg = ob_cahinmail.vertex_groups.new(name='Hand.L')
_vg = ob_cahinmail.vertex_groups.new(name='Finger_Up.L')
_vg = ob_cahinmail.vertex_groups.new(name='Finger_Low.L')
_vg = ob_cahinmail.vertex_groups.new(name='Thump_Up.L')
_vg = ob_cahinmail.vertex_groups.new(name='Thump_Low.L')
_vg = ob_cahinmail.vertex_groups.new(name='Shoulder.R')
for _i, _w in zip([2], [0.0]): _vg.add([_i], _w, 'REPLACE')
_vg = ob_cahinmail.vertex_groups.new(name='Upper_Arm.R')
_vg = ob_cahinmail.vertex_groups.new(name='Lower_Arm.R')
_vg = ob_cahinmail.vertex_groups.new(name='Hand.R')
_vg = ob_cahinmail.vertex_groups.new(name='Finger_Up.R')
_vg = ob_cahinmail.vertex_groups.new(name='Finger_Low.R')
_vg = ob_cahinmail.vertex_groups.new(name='Thump_Up.R')
_vg = ob_cahinmail.vertex_groups.new(name='Thump_Low.R')
_vg = ob_cahinmail.vertex_groups.new(name='Upper_Leg.L')
for _i, _w in zip([4, 6, 9, 14, 17, 21, 22, 23, 24, 25, 26, 27, 28, 33, 38, 39, 40, 42, 46], [0.01113, 0.06162, 0.0, 0.0, 0.04559, 0.008309, 0.0, 0.0, 0.0, 0.01172, 0.09879, 0.0, 0.07678, 0.05762, 0.0, 0.02559, 0.01641, 0.06644, 0.03897]): _vg.add([_i], _w, 'REPLACE')
_vg = ob_cahinmail.vertex_groups.new(name='Lower_Leg.L')
_vg = ob_cahinmail.vertex_groups.new(name='Foot.L')
_vg = ob_cahinmail.vertex_groups.new(name='Toes.L')
_vg = ob_cahinmail.vertex_groups.new(name='Upper_Leg.R')
for _i, _w in zip([9, 14, 23, 26], [0.0, 0.0, 0.0, 0.09879]): _vg.add([_i], _w, 'REPLACE')
_vg = ob_cahinmail.vertex_groups.new(name='Lower_Leg.R')
_vg = ob_cahinmail.vertex_groups.new(name='Foot.R')
_vg = ob_cahinmail.vertex_groups.new(name='Toes.R')
_m = ob_cahinmail.modifiers.new('Mirror', 'MIRROR')
_m.use_clip = True
_m = ob_cahinmail.modifiers.new('Armature', 'ARMATURE')
_m.object = ob_armature
ob_armor.parent = ob_armature
ob_armor.location = (0.0, 0.0, 0.0)
ob_armor.scale = (0.1122, 0.1122, 0.1122)
ob_armor.lock_rotations_4d = False
ob_armor.empty_display_type = 'ARROWS'
ob_armor.lineart.crease_threshold = 0.0
ob_armor.use_mesh_mirror_x = True
_vg = ob_armor.vertex_groups.new(name='Hips')
for _i, _w in zip([2, 4, 6, 7, 10, 11, 14, 18, 19, 20, 21, 22, 23, 24, 25, 28, 33, 34, 35, 36, 39, 52, 56, 57, 58, 59, 60], [0.1272, 0.13, 0.167, 0.01903, 0.006065, 0.1589, 0.1311, 0.001273, 0.1426, 0.7305, 0.4157, 0.4817, 0.5855, 0.6748, 0.5699, 0.1345, 0.1308, 0.4519, 0.5563, 0.1318, 0.4166, 0.0006365, 0.06358, 0.065, 0.06724, 0.06542, 0.0659]): _vg.add([_i], _w, 'REPLACE')
_vg = ob_armor.vertex_groups.new(name='Bone.001')
for _i, _w in zip([2, 3, 4, 5, 6, 7, 8, 9, 10, 11, 14, 15, 16, 17, 18, 19, 20, 21, 22, 23, 24, 25, 28, 29, 30, 31, 32, 33, 34, 35, 36, 37, 39, 41, 42, 43, 44, 45, 49, 50, 51, 52, 54, 55, 56, 57, 58, 59, 60, 63, 64, 66, 67], [0.7402, 0.695, 0.7599, 0.712, 0.7488, 0.8377, 0.1583, 0.1625, 0.8339, 0.7795, 0.7938, 0.7898, 0.202, 0.1563, 0.7852, 0.7538, 0.1234, 0.3086, 0.2903, 0.2218, 0.1401, 0.2022, 0.7702, 0.7501, 0.1757, 0.1389, 0.7355, 0.7421, 0.2635, 0.2177, 0.7372, 0.6836, 0.3224, 0.03988, 0.05664, 0.01819, 0.05836, 0.02792, 0.7699, 0.1889, 0.1476, 0.7603, 0.04314, 0.009095, 0.7176, 0.7359, 0.7601, 0.7388, 0.7104, 0.009095, 0.01994, 0.02832, 0.02918]): _vg.add([_i], _w, 'REPLACE')
_vg = ob_armor.vertex_groups.new(name='Chest')
for _i, _w in zip([0, 1, 3, 5, 7, 8, 9, 10, 12, 13, 15, 16, 17, 18, 27, 29, 30, 31, 32, 37, 38, 41, 42, 43, 44, 45, 46, 47, 48, 49, 50, 51, 52, 53, 54, 55, 56, 57, 58, 59, 60, 61, 62, 63, 64, 65, 66, 67], [0.06335, 0.5241, 0.04069, 0.07928, 0.06395, 0.5773, 0.6847, 0.0912, 0.05071, 0.187, 0.1122, 0.56, 0.4162, 0.07131, 0.06298, 0.0994, 0.3753, 0.1662, 0.05467, 0.04587, 0.009856, 0.4904, 0.6949, 0.1645, 0.5184, 0.1603, 0.05878, 0.02535, 0.125, 0.1058, 0.4677, 0.2912, 0.06299, 0.004928, 0.3394, 0.1116, 0.02035, 0.03964, 0.0497, 0.02734, 0.02294, 0.03803, 0.156, 0.1076, 0.2769, 0.007392, 0.6095, 0.3527]): _vg.add([_i], _w, 'REPLACE')
_vg = ob_armor.vertex_groups.new(name='Neck')
for _i, _w in zip([0, 1, 8, 9, 12, 13, 26, 27, 38, 40, 41, 42, 43, 44, 47, 48, 53, 54, 55, 61, 62, 63, 64, 65, 66, 67], [0.7175, 0.3144, 0.02088, 0.0101, 0.2355, 0.163, 0.05009, 0.02623, 0.3329, 0.0611, 0.1393, 0.08198, 0.06076, 0.04588, 0.1428, 0.09462, 0.197, 0.02294, 0.03038, 0.1891, 0.1288, 0.1481, 0.4284, 0.2649, 0.1982, 0.1044]): _vg.add([_i], _w, 'REPLACE')
_vg = ob_armor.vertex_groups.new(name='Head')
for _i, _w in zip([0, 38, 53, 64, 65], [0.05225, 0.02253, 0.01127, 0.02612, 0.0169]): _vg.add([_i], _w, 'REPLACE')
_vg = ob_armor.vertex_groups.new(name='Shoulder.L')
for _i, _w in zip([0, 1, 2, 3, 5, 7, 8, 9, 10, 12, 13, 15, 16, 17, 18, 26, 27, 29, 30, 31, 32, 36, 37, 38, 40, 41, 42, 43, 44, 45, 46, 47, 48, 49, 50, 51, 52, 53, 54, 55, 56, 57, 58, 59, 60, 61, 62, 63, 64, 65, 66, 67], [0.0, 0.1287, 0.01223, 0.1748, 0.1296, 0.02804, 0.2022, 0.09734, 0.003032, 0.3665, 0.6, 0.04562, 0.1732, 0.3594, 0.08487, 0.9039, 0.856, 0.08564, 0.3276, 0.5827, 0.137, 0.01444, 0.1772, 0.3952, 0.9039, 0.3046, 0.1455, 0.6262, 0.3377, 0.689, 0.8611, 0.6352, 0.728, 0.06563, 0.2504, 0.471, 0.1109, 0.6495, 0.5133, 0.7437, 0.09354, 0.06479, 0.04282, 0.06851, 0.09584, 0.5008, 0.664, 0.4963, 0.1523, 0.5223, 0.1371, 0.4688]): _vg.add([_i], _w, 'REPLACE')
_vg = ob_armor.vertex_groups.new(name='Upper_Arm.L')
for _i, _w in zip([3, 5, 16, 17, 27, 29, 30, 31, 32, 37, 44, 45, 46, 48, 49, 50, 51, 52, 54, 55, 56, 57, 58, 59, 60, 62, 67], [0.04751, 0.03691, 0.02969, 0.031, 0.007535, 0.003915, 0.0, 0.09186, 0.0118, 0.05512, 0.01159, 0.0904, 0.01871, 0.003767, 0.001957, 0.01484, 0.06143, 0.005901, 0.051, 0.009354, 0.02376, 0.01846, 0.001957, 0.005901, 0.02756, 0.001884, 0.005794]): _vg.add([_i], _w, 'REPLACE')
_vg = ob_armor.vertex_groups.new(name='Lower_Arm.L')
_vg = ob_armor.vertex_groups.new(name='Hand.L')
_vg = ob_armor.vertex_groups.new(name='Finger_Up.L')
_vg = ob_armor.vertex_groups.new(name='Finger_Low.L')
_vg = ob_armor.vertex_groups.new(name='Thump_Up.L')
_vg = ob_armor.vertex_groups.new(name='Thump_Low.L')
_vg = ob_armor.vertex_groups.new(name='Shoulder.R')
for _i, _w in zip([0], [0.0]): _vg.add([_i], _w, 'REPLACE')
_vg = ob_armor.vertex_groups.new(name='Upper_Arm.R')
_vg = ob_armor.vertex_groups.new(name='Lower_Arm.R')
_vg = ob_armor.vertex_groups.new(name='Hand.R')
_vg = ob_armor.vertex_groups.new(name='Finger_Up.R')
_vg = ob_armor.vertex_groups.new(name='Finger_Low.R')
_vg = ob_armor.vertex_groups.new(name='Thump_Up.R')
_vg = ob_armor.vertex_groups.new(name='Thump_Low.R')
_vg = ob_armor.vertex_groups.new(name='Upper_Leg.L')
for _i, _w in zip([2, 4, 6, 11, 14, 18, 19, 20, 21, 22, 23, 24, 25, 28, 33, 34, 35, 36, 39, 52, 56, 57, 58, 60], [0.01113, 0.06162, 0.0, 0.0, 0.04559, 0.008309, 0.0, 0.0, 0.0, 0.01172, 0.09879, 0.0, 0.07678, 0.05762, 0.0, 0.02559, 0.01641, 0.06644, 0.03897, 0.004154, 0.005566, 0.03081, 0.02881, 0.03322]): _vg.add([_i], _w, 'REPLACE')
_vg = ob_armor.vertex_groups.new(name='Lower_Leg.L')
_vg = ob_armor.vertex_groups.new(name='Foot.L')
_vg = ob_armor.vertex_groups.new(name='Toes.L')
_vg = ob_armor.vertex_groups.new(name='Upper_Leg.R')
for _i, _w in zip([6, 11, 20, 23], [0.0, 0.0, 0.0, 0.09879]): _vg.add([_i], _w, 'REPLACE')
_vg = ob_armor.vertex_groups.new(name='Lower_Leg.R')
_vg = ob_armor.vertex_groups.new(name='Foot.R')
_vg = ob_armor.vertex_groups.new(name='Toes.R')
_m = ob_armor.modifiers.new('Mirror', 'MIRROR')
_m.use_clip = True
_m = ob_armor.modifiers.new('Armature', 'ARMATURE')
_m.object = ob_armature
ob_shirt.parent = ob_armature
ob_shirt.location = (0.0, 0.0, 0.0)
ob_shirt.scale = (0.1122, 0.1122, 0.1122)
ob_shirt.lock_rotations_4d = False
ob_shirt.empty_display_type = 'ARROWS'
ob_shirt.lineart.crease_threshold = 0.0
ob_shirt.use_mesh_mirror_x = True
_vg = ob_shirt.vertex_groups.new(name='Hips')
for _i, _w in zip([4, 6, 9, 10, 13, 14, 17, 21, 22, 23, 24, 25, 26, 27, 28, 33, 38, 39, 40, 42, 46], [0.1272, 0.13, 0.167, 0.01903, 0.006065, 0.1589, 0.1311, 0.001273, 0.1426, 0.7305, 0.4157, 0.4817, 0.5855, 0.6748, 0.5699, 0.1345, 0.1308, 0.4519, 0.5563, 0.1318, 0.4166]): _vg.add([_i], _w, 'REPLACE')
_vg = ob_shirt.vertex_groups.new(name='Bone.001')
for _i, _w in zip([4, 5, 6, 7, 8, 9, 10, 11, 12, 13, 14, 17, 18, 19, 20, 21, 22, 23, 24, 25, 26, 27, 28, 33, 34, 35, 36, 37, 38, 39, 40, 42, 43, 44, 46, 50, 51, 52, 53, 54, 56], [0.7402, 0.695, 0.7599, 0.712, 0.09267, 0.7488, 0.8377, 0.1583, 0.1625, 0.8339, 0.7795, 0.7938, 0.7898, 0.202, 0.1563, 0.7852, 0.7538, 0.1234, 0.3086, 0.2903, 0.2218, 0.1401, 0.2022, 0.7702, 0.7501, 0.1757, 0.1389, 0.7355, 0.7421, 0.2635, 0.2177, 0.7372, 0.6836, 0.09285, 0.3224, 0.03988, 0.05664, 0.01819, 0.05836, 0.02792, 0.08879]): _vg.add([_i], _w, 'REPLACE')
_vg = ob_shirt.vertex_groups.new(name='Chest')
for _i, _w in zip([2, 3, 5, 7, 8, 10, 11, 12, 13, 15, 16, 18, 19, 20, 21, 32, 34, 35, 36, 37, 43, 44, 45, 50, 51, 52, 53, 54, 55, 56], [0.06335, 0.5241, 0.04069, 0.07928, 0.09401, 0.06395, 0.5773, 0.6847, 0.0912, 0.05071, 0.187, 0.1122, 0.56, 0.4162, 0.07131, 0.06298, 0.0994, 0.3753, 0.1662, 0.05467, 0.04587, 0.008393, 0.009856, 0.4904, 0.6949, 0.1645, 0.5184, 0.1603, 0.05878, 0.05836]): _vg.add([_i], _w, 'REPLACE')
_vg = ob_shirt.vertex_groups.new(name='Neck')
for _i, _w in zip([2, 3, 11, 12, 15, 16, 31, 32, 45, 47, 50, 51, 52, 53], [0.7175, 0.3144, 0.02088, 0.0101, 0.2355, 0.163, 0.05009, 0.02623, 0.3329, 0.0611, 0.1393, 0.08198, 0.06076, 0.04588]): _vg.add([_i], _w, 'REPLACE')
_vg = ob_shirt.vertex_groups.new(name='Head')
for _i, _w in zip([2, 45], [0.05225, 0.02253]): _vg.add([_i], _w, 'REPLACE')
_vg = ob_shirt.vertex_groups.new(name='Shoulder.L')
for _i, _w in zip([0, 1, 2, 3, 4, 5, 7, 8, 10, 11, 12, 13, 15, 16, 18, 19, 20, 21, 31, 32, 34, 35, 36, 37, 41, 42, 43, 44, 45, 47, 48, 49, 50, 51, 52, 53, 54, 55, 56, 57, 58, 59, 60, 61, 62, 63, 94], [0.9249, 0.8491, 0.0, 0.1287, 0.01223, 0.1748, 0.1296, 0.5588, 0.02804, 0.2022, 0.09734, 0.003032, 0.3665, 0.6, 0.04562, 0.1732, 0.3594, 0.08487, 0.9039, 0.856, 0.08564, 0.3276, 0.5827, 0.137, 0.9194, 0.01444, 0.1772, 0.6695, 0.3952, 0.9039, 0.8231, 0.5408, 0.3046, 0.1455, 0.6262, 0.3377, 0.689, 0.8611, 0.6382, 0.05837, 0.0813, 0.07366, 0.0684, 0.03365, 0.1141, 0.07552, 0.07452]): _vg.add([_i], _w, 'REPLACE')
_vg = ob_shirt.vertex_groups.new(name='Upper_Arm.L')
for _i, _w in zip([0, 1, 5, 7, 8, 19, 20, 29, 30, 32, 34, 35, 36, 37, 41, 43, 44, 48, 49, 53, 54, 55, 56, 57, 58, 59, 60, 61, 62, 63, 67, 68, 69, 87, 88, 89, 90, 91, 92, 93, 94], [0.05476, 0.1285, 0.04751, 0.03691, 0.01421, 0.02969, 0.031, 0.9353, 0.03819, 0.007535, 0.003915, 0.0, 0.09186, 0.0118, 0.06542, 0.05512, 0.1234, 0.149, 0.4248, 0.01159, 0.0904, 0.01871, 0.04681, 0.93, 0.9071, 0.9228, 0.9148, 0.9439, 0.8799, 0.92, 0.03403, 0.002804, 0.00776, 0.9705, 0.9789, 0.9678, 0.9769, 0.9611, 0.9179, 0.9431, 0.8925]): _vg.add([_i], _w, 'REPLACE')
_vg = ob_shirt.vertex_groups.new(name='Lower_Arm.L')
for _i, _w in zip([29, 30, 64, 65, 66, 67, 68, 69, 70, 74, 75, 77, 79, 80, 81, 82, 83, 84, 85, 86, 87, 89, 91, 92, 93], [0.05592, 0.9554, 0.9758, 0.9751, 0.9846, 0.9576, 0.973, 0.9708, 0.9763, 0.0133, 0.01856, 0.002391, 0.9858, 0.979, 0.9782, 0.9714, 0.9691, 0.986, 0.988, 0.9689, 0.001952, 0.00919, 0.01766, 0.08117, 0.05458]): _vg.add([_i], _w, 'REPLACE')
_vg = ob_shirt.vertex_groups.new(name='Hand.L')
for _i, _w in zip([71, 72, 73, 74, 75, 76, 77, 78, 82, 83, 86], [0.953, 0.962, 0.9765, 0.8853, 0.9288, 0.8735, 0.9652, 0.9714, 0.004896, 0.01061, 0.00901]): _vg.add([_i], _w, 'REPLACE')
_vg = ob_shirt.vertex_groups.new(name='Finger_Up.L')
_vg = ob_shirt.vertex_groups.new(name='Finger_Low.L')
_vg = ob_shirt.vertex_groups.new(name='Thump_Up.L')
for _i, _w in zip([71, 74, 75, 76], [0.007623, 0.08034, 0.01621, 0.1063]): _vg.add([_i], _w, 'REPLACE')
_vg = ob_shirt.vertex_groups.new(name='Thump_Low.L')
_vg = ob_shirt.vertex_groups.new(name='Shoulder.R')
for _i, _w in zip([2], [0.0]): _vg.add([_i], _w, 'REPLACE')
_vg = ob_shirt.vertex_groups.new(name='Upper_Arm.R')
_vg = ob_shirt.vertex_groups.new(name='Lower_Arm.R')
_vg = ob_shirt.vertex_groups.new(name='Hand.R')
_vg = ob_shirt.vertex_groups.new(name='Finger_Up.R')
_vg = ob_shirt.vertex_groups.new(name='Finger_Low.R')
_vg = ob_shirt.vertex_groups.new(name='Thump_Up.R')
_vg = ob_shirt.vertex_groups.new(name='Thump_Low.R')
_vg = ob_shirt.vertex_groups.new(name='Upper_Leg.L')
for _i, _w in zip([4, 6, 9, 14, 17, 21, 22, 23, 24, 25, 26, 27, 28, 33, 38, 39, 40, 42, 46], [0.01113, 0.06162, 0.0, 0.0, 0.04559, 0.008309, 0.0, 0.0, 0.0, 0.01172, 0.09879, 0.0, 0.07678, 0.05762, 0.0, 0.02559, 0.01641, 0.06644, 0.03897]): _vg.add([_i], _w, 'REPLACE')
_vg = ob_shirt.vertex_groups.new(name='Lower_Leg.L')
_vg = ob_shirt.vertex_groups.new(name='Foot.L')
_vg = ob_shirt.vertex_groups.new(name='Toes.L')
_vg = ob_shirt.vertex_groups.new(name='Upper_Leg.R')
for _i, _w in zip([9, 14, 23, 26], [0.0, 0.0, 0.0, 0.09879]): _vg.add([_i], _w, 'REPLACE')
_vg = ob_shirt.vertex_groups.new(name='Lower_Leg.R')
_vg = ob_shirt.vertex_groups.new(name='Foot.R')
_vg = ob_shirt.vertex_groups.new(name='Toes.R')
_m = ob_shirt.modifiers.new('Mirror', 'MIRROR')
_m.use_clip = True
_m = ob_shirt.modifiers.new('Armature', 'ARMATURE')
_m.object = ob_armature
ob_body.parent = ob_armature
ob_body.location = (0.0, 0.0, 0.0)
ob_body.scale = (0.1122, 0.1122, 0.1122)
ob_body.lock_rotations_4d = False
ob_body.empty_display_type = 'ARROWS'
ob_body.lineart.crease_threshold = 0.0
ob_body.use_mesh_mirror_x = True
_vg = ob_body.vertex_groups.new(name='Hips')
for _i, _w in zip([0, 1, 4, 5, 8, 10, 13, 14, 17, 18, 19, 20, 23, 27, 28, 37, 38, 39, 40, 41, 42, 43, 44, 45, 64, 65, 68, 73, 76, 77, 78, 79, 90, 92, 93, 96, 101, 102, 103, 311], [0.2282, 0.2129, 0.598, 0.6314, 0.1272, 0.13, 0.167, 0.01903, 0.006065, 0.1589, 0.5018, 0.5729, 0.1311, 0.001273, 0.1426, 0.1887, 0.04989, 0.07479, 0.7305, 0.4157, 0.4817, 0.5855, 0.6748, 0.5699, 0.2956, 0.2307, 0.1345, 0.1308, 0.1134, 0.07087, 0.4519, 0.5563, 0.2071, 0.8407, 0.1318, 0.7259, 0.06147, 0.2246, 0.4166, 0.1739]): _vg.add([_i], _w, 'REPLACE')
_vg = ob_body.vertex_groups.new(name='Bone.001')
for _i, _w in zip([0, 1, 4, 8, 9, 10, 11, 12, 13, 14, 15, 16, 17, 18, 19, 23, 24, 25, 26, 27, 28, 39, 40, 41, 42, 43, 44, 45, 64, 65, 68, 69, 70, 71, 72, 73, 78, 79, 90, 93, 94, 95, 101, 103, 117, 118, 119, 120, 121, 123], [0.1249, 0.08833, 0.05062, 0.7402, 0.695, 0.7599, 0.712, 0.09267, 0.7488, 0.8377, 0.1583, 0.1625, 0.8339, 0.7795, 0.03475, 0.7938, 0.7898, 0.202, 0.1563, 0.7852, 0.7538, 0.006594, 0.1234, 0.3086, 0.2903, 0.2218, 0.1401, 0.2022, 0.09169, 0.03549, 0.7702, 0.7501, 0.1757, 0.1389, 0.7355, 0.7421, 0.2635, 0.2177, 0.1304, 0.7372, 0.6836, 0.09285, 0.01162, 0.3224, 0.03988, 0.05664, 0.01819, 0.05836, 0.02792, 0.08879]): _vg.add([_i], _w, 'REPLACE')
_vg = ob_body.vertex_groups.new(name='Chest')
for _i, _w in zip([6, 7, 9, 11, 12, 14, 15, 16, 17, 21, 22, 24, 25, 26, 27, 30, 32, 67, 69, 70, 71, 72, 94, 95, 97, 117, 118, 119, 120, 121, 122, 123, 303, 306, 308, 309], [0.06335, 0.5241, 0.04069, 0.07928, 0.09401, 0.06395, 0.5773, 0.6847, 0.0912, 0.05071, 0.187, 0.1122, 0.56, 0.4162, 0.07131, 0.1032, 0.06033, 0.06298, 0.0994, 0.3753, 0.1662, 0.05467, 0.04587, 0.008393, 0.009856, 0.4904, 0.6949, 0.1645, 0.5184, 0.1603, 0.05878, 0.05836, 0.0111, 0.02452, 0.1152, 0.3043]): _vg.add([_i], _w, 'REPLACE')
_vg = ob_body.vertex_groups.new(name='Neck')
for _i, _w in zip([6, 7, 15, 16, 21, 22, 29, 30, 31, 32, 66, 67, 97, 98, 114, 117, 118, 119, 120, 252, 255, 256, 258, 259, 261, 263, 264, 266, 267, 268, 270, 277, 278, 279, 280, 282, 283, 284, 286, 287, 289, 291, 293, 294, 296, 297, 298, 300, 303, 304, 305, 306, 307, 308, 309, 310], [0.7175, 0.3144, 0.02088, 0.0101, 0.2355, 0.163, 0.7037, 0.7747, 0.6803, 0.678, 0.05009, 0.02623, 0.3329, 0.6918, 0.0611, 0.1393, 0.08198, 0.06076, 0.04588, 0.3215, 0.6106, 0.1243, 0.1045, 0.07526, 0.07317, 0.06636, 0.2331, 0.1296, 0.2431, 0.2642, 0.2909, 0.3754, 0.3328, 0.03563, 0.1241, 0.02586, 0.008252, 0.08644, 0.008032, 0.09009, 0.2863, 0.1442, 0.006547, 0.2351, 0.03829, 0.01021, 0.276, 0.2548, 0.7316, 0.03427, 0.01402, 0.7709, 0.6252, 0.5329, 0.5601, 0.5487]): _vg.add([_i], _w, 'REPLACE')
_vg = ob_body.vertex_groups.new(name='Head')
for _i, _w in zip([6, 29, 30, 31, 32, 97, 98, 250, 251, 252, 253, 254, 255, 256, 257, 258, 259, 260, 261, 262, 263, 264, 265, 266, 267, 268, 269, 270, 271, 272, 273, 274, 275, 276, 277, 278, 279, 280, 281, 282, 283, 284, 285, 286, 287, 288, 289, 290, 291, 292, 293, 294, 295, 296, 297, 298, 299, 300, 301, 302, 303, 304, 305, 306, 307, 308, 309, 310], [0.05225, 0.2344, 0.07236, 0.2147, 0.131, 0.02253, 0.1366, 0.9843, 0.984, 0.6519, 0.9964, 0.9963, 0.3465, 0.869, 0.9807, 0.8884, 0.9183, 0.9859, 0.9195, 0.9919, 0.9271, 0.7481, 0.9925, 0.8638, 0.7413, 0.7058, 0.9845, 0.6943, 0.993, 0.9799, 0.9907, 0.9973, 0.9968, 0.998, 0.597, 0.6204, 0.9548, 0.8688, 0.9806, 0.9595, 0.9684, 0.9065, 0.9864, 0.9682, 0.9012, 0.9832, 0.7018, 0.9891, 0.8404, 0.9908, 0.969, 0.744, 0.9941, 0.9533, 0.9675, 0.6981, 0.9917, 0.7282, 0.9907, 0.9993, 0.2166, 0.9555, 0.9649, 0.08848, 0.07803, 0.05121, 0.02048, 0.05991]): _vg.add([_i], _w, 'REPLACE')
_vg = ob_body.vertex_groups.new(name='Shoulder.L')
for _i, _w in zip([2, 3, 6, 7, 8, 9, 11, 12, 14, 15, 16, 17, 21, 22, 24, 25, 26, 27, 29, 30, 31, 32, 66, 67, 69, 70, 71, 72, 91, 93, 94, 95, 97, 98, 114, 115, 116, 117, 118, 119, 120, 121, 122, 123, 124, 125, 126, 127, 128, 129, 130, 255, 268, 278, 306, 307, 308, 309, 310, 316], [0.9249, 0.8491, 0.0, 0.1287, 0.01223, 0.1748, 0.1296, 0.5588, 0.02804, 0.2022, 0.09734, 0.003032, 0.3665, 0.6, 0.04562, 0.1732, 0.3594, 0.08487, 0.04156, 0.04372, 0.09273, 0.06429, 0.9039, 0.856, 0.08564, 0.3276, 0.5827, 0.137, 0.9194, 0.01444, 0.1772, 0.6695, 0.3952, 0.1483, 0.9039, 0.8231, 0.5408, 0.3046, 0.1455, 0.6262, 0.3377, 0.689, 0.8611, 0.6382, 0.05837, 0.0813, 0.07366, 0.0684, 0.03365, 0.1141, 0.07552, 0.02454, 0.001789, 0.01379, 0.09858, 0.237, 0.3993, 0.0932, 0.26, 0.07452]): _vg.add([_i], _w, 'REPLACE')
_vg = ob_body.vertex_groups.new(name='Upper_Arm.L')
for _i, _w in zip([2, 3, 9, 11, 12, 25, 26, 48, 60, 67, 69, 70, 71, 72, 91, 94, 95, 115, 116, 120, 121, 122, 123, 124, 125, 126, 127, 128, 129, 130, 134, 135, 136, 154, 155, 156, 157, 158, 159, 160, 316], [0.05476, 0.1285, 0.04751, 0.03691, 0.01421, 0.02969, 0.031, 0.9353, 0.03819, 0.007535, 0.003915, 0.0, 0.09186, 0.0118, 0.06542, 0.05512, 0.1234, 0.149, 0.4248, 0.01159, 0.0904, 0.01871, 0.04681, 0.93, 0.9071, 0.9228, 0.9148, 0.9439, 0.8799, 0.92, 0.03403, 0.002804, 0.00776, 0.9705, 0.9789, 0.9678, 0.9769, 0.9611, 0.9179, 0.9431, 0.8925]): _vg.add([_i], _w, 'REPLACE')
_vg = ob_body.vertex_groups.new(name='Lower_Arm.L')
for _i, _w in zip([48, 60, 131, 132, 133, 134, 135, 136, 137, 141, 142, 144, 146, 147, 148, 149, 150, 151, 152, 153, 154, 156, 158, 159, 160], [0.05592, 0.9554, 0.9758, 0.9751, 0.9846, 0.9576, 0.973, 0.9708, 0.9763, 0.0133, 0.01856, 0.002391, 0.9858, 0.979, 0.9782, 0.9714, 0.9691, 0.986, 0.988, 0.9689, 0.001952, 0.00919, 0.01766, 0.08117, 0.05458]): _vg.add([_i], _w, 'REPLACE')
_vg = ob_body.vertex_groups.new(name='Hand.L')
for _i, _w in zip([138, 139, 140, 141, 142, 143, 144, 145, 149, 150, 153, 162, 164, 166, 168, 169, 170, 171, 172, 177, 178, 179, 180, 183, 184, 187, 188, 189, 190, 191, 192, 197, 198, 199, 200], [0.953, 0.962, 0.9765, 0.8853, 0.9288, 0.8735, 0.9652, 0.9714, 0.004896, 0.01061, 0.00901, 0.1425, 0.9184, 0.4119, 0.917, 0.0559, 0.05548, 0.05694, 0.09018, 0.0903, 0.4032, 0.4509, 0.6247, 0.2655, 0.8287, 0.9549, 0.851, 0.03544, 0.06481, 0.01091, 0.05555, 0.5097, 0.7762, 0.0938, 0.7652]): _vg.add([_i], _w, 'REPLACE')
_vg = ob_body.vertex_groups.new(name='Finger_Up.L')
for _i, _w in zip([163, 164, 167, 168, 169, 170, 171, 172, 173, 174, 175, 176, 177, 178, 179, 180, 187, 189, 190, 191, 192, 193, 194, 195, 196, 197, 198, 199, 200], [0.001739, 0.02523, 0.006384, 0.06564, 0.7568, 0.7881, 0.812, 0.7903, 0.1027, 0.1167, 0.1259, 0.1058, 0.009451, 0.5582, 0.5253, 0.1282, 0.01498, 0.8806, 0.8617, 0.8506, 0.8352, 0.07476, 0.06865, 0.08174, 0.08405, 0.4854, 0.1558, 0.05587, 0.1396]): _vg.add([_i], _w, 'REPLACE')
_vg = ob_body.vertex_groups.new(name='Finger_Low.L')
for _i, _w in zip([161, 163, 165, 167, 169, 170, 171, 172, 173, 174, 175, 176, 181, 182, 185, 186, 189, 190, 191, 192, 193, 194, 195, 196], [0.9762, 0.9721, 0.9723, 0.9696, 0.1005, 0.152, 0.1274, 0.06679, 0.8892, 0.8742, 0.8557, 0.8806, 0.9957, 0.9876, 0.9885, 0.9941, 0.07557, 0.06216, 0.07502, 0.09988, 0.918, 0.9258, 0.9134, 0.9074]): _vg.add([_i], _w, 'REPLACE')
_vg = ob_body.vertex_groups.new(name='Thump_Up.L')
for _i, _w in zip([138, 141, 142, 143, 162, 164, 166, 169, 172, 177, 180, 183, 184, 188, 191, 198, 199, 200, 206], [0.007623, 0.08034, 0.01621, 0.1063, 0.8318, 0.02012, 0.5529, 0.07962, 0.04712, 0.8086, 0.221, 0.6979, 0.1389, 0.1274, 0.03009, 0.05724, 0.7689, 0.07762, 0.002033]): _vg.add([_i], _w, 'REPLACE')
_vg = ob_body.vertex_groups.new(name='Thump_Low.L')
for _i, _w in zip([177, 199, 201, 202, 203, 204, 205, 206, 207, 208], [0.06762, 0.07554, 0.9996, 0.9859, 0.9996, 0.9841, 0.9993, 0.97, 0.9995, 0.9832]): _vg.add([_i], _w, 'REPLACE')
_vg = ob_body.vertex_groups.new(name='Shoulder.R')
for _i, _w in zip([6], [0.0]): _vg.add([_i], _w, 'REPLACE')
_vg = ob_body.vertex_groups.new(name='Upper_Arm.R')
_vg = ob_body.vertex_groups.new(name='Lower_Arm.R')
_vg = ob_body.vertex_groups.new(name='Hand.R')
_vg = ob_body.vertex_groups.new(name='Finger_Up.R')
_vg = ob_body.vertex_groups.new(name='Finger_Low.R')
_vg = ob_body.vertex_groups.new(name='Thump_Up.R')
_vg = ob_body.vertex_groups.new(name='Thump_Low.R')
_vg = ob_body.vertex_groups.new(name='Upper_Leg.L')
for _i, _w in zip([0, 1, 4, 5, 8, 10, 13, 18, 19, 20, 23, 27, 28, 37, 38, 39, 40, 41, 42, 43, 44, 45, 46, 47, 49, 50, 51, 52, 53, 54, 55, 56, 61, 62, 63, 64, 65, 68, 73, 76, 77, 78, 79, 80, 81, 82, 83, 84, 85, 88, 89, 90, 92, 93, 96, 101, 102, 103, 104, 105, 106, 107, 108, 109, 112, 113, 164, 178, 184, 311, 312, 313, 314], [0.08845, 0.05803, 0.0, 0.04175, 0.01113, 0.06162, 0.0, 0.0, 0.0, 0.0, 0.04559, 0.008309, 0.0, 0.1916, 0.0, 0.0, 0.0, 0.0, 0.01172, 0.09879, 0.0, 0.07678, 0.9809, 0.9893, 0.9804, 0.4325, 0.4684, 0.4456, 0.5629, 0.913, 0.9829, 0.9969, 0.8115, 0.8283, 0.843, 0.0, 0.002032, 0.05762, 0.0, 0.0, 0.0, 0.02559, 0.01641, 0.9796, 0.9905, 0.5114, 0.4538, 0.9948, 0.988, 0.8539, 0.8206, 0.06747, 0.08701, 0.06644, 0.0, 0.0, 0.1722, 0.03897, 0.9806, 0.9834, 0.4997, 0.3826, 0.9831, 0.9949, 0.8412, 0.8037, 0.0, 0.0, 0.0, 0.2201, 0.9852, 0.8565, 0.9875]): _vg.add([_i], _w, 'REPLACE')
_vg = ob_body.vertex_groups.new(name='Lower_Leg.L')
for _i, _w in zip([33, 34, 35, 36, 46, 47, 49, 50, 51, 52, 53, 57, 58, 59, 61, 62, 63, 74, 75, 80, 81, 82, 83, 86, 87, 88, 89, 99, 100, 104, 105, 106, 107, 110, 111, 112, 113, 211, 212, 215, 216, 218, 220, 221, 222, 223, 224, 225, 226, 231, 233, 234, 238, 239, 241, 313, 314, 315], [0.9809, 0.9724, 0.9792, 0.9579, 0.4, 0.4, 0.4, 0.9247, 0.9316, 0.9451, 0.905, 0.9978, 0.9981, 0.997, 0.1884, 0.1716, 0.157, 0.9819, 0.9713, 0.4, 0.4, 0.9117, 0.9462, 0.9972, 0.999, 0.1461, 0.1861, 0.9729, 0.9679, 0.4, 0.4, 0.9003, 0.9361, 0.997, 0.9984, 0.1587, 0.1963, 0.2596, 0.4687, 0.2594, 0.4675, 0.05958, 0.01889, 0.169, 0.07499, 0.0815, 0.1399, 0.2611, 0.4828, 0.07447, 0.3384, 0.3421, 0.08404, 0.09731, 0.3597, 0.1435, 0.4, 0.9988]): _vg.add([_i], _w, 'REPLACE')
_vg = ob_body.vertex_groups.new(name='Foot.L')
for _i, _w in zip([34, 36, 75, 99, 100, 209, 210, 211, 212, 213, 214, 215, 216, 217, 218, 219, 220, 221, 222, 223, 224, 225, 226, 229, 230, 231, 232, 233, 234, 235, 236, 237, 238, 239, 241, 242, 243, 244, 245, 247, 248, 249], [0.004349, 0.03179, 0.006183, 0.00361, 0.01336, 0.03125, 0.02589, 0.7297, 0.5288, 0.02916, 0.02023, 0.7297, 0.5306, 0.8444, 0.9037, 0.8549, 0.9444, 0.822, 0.8957, 0.8883, 0.8547, 0.7296, 0.5154, 0.9602, 0.9012, 0.901, 0.02459, 0.6538, 0.6504, 0.01978, 0.8525, 0.8347, 0.8899, 0.8745, 0.634, 0.1179, 0.1112, 0.112, 0.118, 0.000502, 0.109, 0.1082]): _vg.add([_i], _w, 'REPLACE')
_vg = ob_body.vertex_groups.new(name='Toes.L')
for _i, _w in zip([209, 210, 213, 214, 217, 218, 219, 222, 223, 227, 228, 230, 232, 235, 236, 237, 238, 239, 240, 242, 243, 244, 245, 246, 247, 248, 249], [0.9584, 0.9608, 0.9597, 0.9642, 0.1382, 0.02346, 0.1322, 0.008552, 0.01046, 0.999, 0.9989, 0.09035, 0.9617, 0.9645, 0.1333, 0.1434, 0.002036, 0.006298, 0.9993, 0.8798, 0.8865, 0.883, 0.8801, 0.9909, 0.9744, 0.8892, 0.8899]): _vg.add([_i], _w, 'REPLACE')
_vg = ob_body.vertex_groups.new(name='Upper_Leg.R')
for _i, _w in zip([4, 5, 13, 18, 40, 43, 92], [0.0, 0.04175, 0.0, 0.0, 0.0, 0.09879, 0.08701]): _vg.add([_i], _w, 'REPLACE')
_vg = ob_body.vertex_groups.new(name='Lower_Leg.R')
_vg = ob_body.vertex_groups.new(name='Foot.R')
_vg = ob_body.vertex_groups.new(name='Toes.R')
_m = ob_body.modifiers.new('Mirror', 'MIRROR')
_m.use_clip = True
_m = ob_body.modifiers.new('Armature', 'ARMATURE')
_m.object = ob_armature
ob_lamp.location = (4.076, -0.0009605, 5.904)
ob_lamp.rotation_euler = (0.6503, 0.05522, 1.866)
ob_lamp.lock_rotations_4d = False
ob_lamp.empty_display_type = 'ARROWS'
ob_lamp.color = (0.0, 0.0, 0.0, 0.0)
ob_lamp.hide_viewport = True
ob_lamp.lineart.crease_threshold = 0.0
ob_camera.location = (7.481, -6.508, 5.344)
ob_camera.rotation_euler = (1.109, 0.0, 0.8149)
ob_camera.lock_rotations_4d = False
ob_camera.empty_display_type = 'ARROWS'
ob_camera.color = (0.0, 0.0, 0.0, 0.0)
ob_camera.hide_viewport = True
ob_camera.display_type = 'WIRE'
ob_camera.lineart.crease_threshold = 0.0
ob_pants.parent = ob_armature
ob_pants.location = (0.0, 0.0, 0.0)
ob_pants.scale = (0.1122, 0.1122, 0.1122)
ob_pants.lock_rotations_4d = False
ob_pants.empty_display_type = 'ARROWS'
ob_pants.lineart.crease_threshold = 0.0
ob_pants.use_mesh_mirror_x = True
_vg = ob_pants.vertex_groups.new(name='Hips')
for _i, _w in zip([0, 1, 2, 3, 4, 5, 10, 11, 12, 13, 14, 15, 16, 17, 18, 35, 36, 39, 40, 41, 42, 53, 54, 55, 58, 59, 60, 71, 76, 77, 78, 79, 80, 81, 82, 83, 84], [0.2282, 0.2129, 0.598, 0.6314, 0.5018, 0.5729, 0.1887, 0.04989, 0.07479, 0.7305, 0.4157, 0.4817, 0.5855, 0.6748, 0.5699, 0.2956, 0.2307, 0.1134, 0.07087, 0.4519, 0.5563, 0.2071, 0.8407, 0.7259, 0.06147, 0.2246, 0.4166, 0.1739, 0.7305, 0.4157, 0.4817, 0.5855, 0.6748, 0.5699, 0.4519, 0.5563, 0.4166]): _vg.add([_i], _w, 'REPLACE')
_vg = ob_pants.vertex_groups.new(name='Bone.001')
for _i, _w in zip([0, 1, 2, 4, 12, 13, 14, 15, 16, 17, 18, 35, 36, 41, 42, 53, 58, 60, 76, 77, 78, 79, 80, 81, 82, 83, 84], [0.1249, 0.08833, 0.05062, 0.03475, 0.006594, 0.1234, 0.3086, 0.2903, 0.2218, 0.1401, 0.2022, 0.09169, 0.03549, 0.2635, 0.2177, 0.1304, 0.01162, 0.3224, 0.1234, 0.3086, 0.2903, 0.2218, 0.1401, 0.2022, 0.2635, 0.2177, 0.3224]): _vg.add([_i], _w, 'REPLACE')
_vg = ob_pants.vertex_groups.new(name='Chest')
_vg = ob_pants.vertex_groups.new(name='Neck')
_vg = ob_pants.vertex_groups.new(name='Head')
_vg = ob_pants.vertex_groups.new(name='Shoulder.L')
_vg = ob_pants.vertex_groups.new(name='Upper_Arm.L')
_vg = ob_pants.vertex_groups.new(name='Lower_Arm.L')
_vg = ob_pants.vertex_groups.new(name='Hand.L')
_vg = ob_pants.vertex_groups.new(name='Finger_Up.L')
_vg = ob_pants.vertex_groups.new(name='Finger_Low.L')
_vg = ob_pants.vertex_groups.new(name='Thump_Up.L')
_vg = ob_pants.vertex_groups.new(name='Thump_Low.L')
_vg = ob_pants.vertex_groups.new(name='Shoulder.R')
_vg = ob_pants.vertex_groups.new(name='Upper_Arm.R')
_vg = ob_pants.vertex_groups.new(name='Lower_Arm.R')
_vg = ob_pants.vertex_groups.new(name='Hand.R')
_vg = ob_pants.vertex_groups.new(name='Finger_Up.R')
_vg = ob_pants.vertex_groups.new(name='Finger_Low.R')
_vg = ob_pants.vertex_groups.new(name='Thump_Up.R')
_vg = ob_pants.vertex_groups.new(name='Thump_Low.R')
_vg = ob_pants.vertex_groups.new(name='Upper_Leg.L')
for _i, _w in zip([0, 1, 2, 3, 4, 5, 10, 11, 12, 13, 14, 15, 16, 17, 18, 19, 20, 21, 22, 23, 24, 25, 26, 27, 28, 32, 33, 34, 35, 36, 39, 40, 41, 42, 43, 44, 45, 46, 47, 48, 51, 52, 53, 54, 55, 58, 59, 60, 61, 62, 63, 64, 65, 66, 69, 70, 71, 72, 73, 74, 76, 77, 78, 79, 80, 81, 82, 83, 84], [0.08845, 0.05803, 0.0, 0.04175, 0.0, 0.0, 0.1916, 0.0, 0.0, 0.0, 0.0, 0.01172, 0.09879, 0.0, 0.07678, 0.9809, 0.9893, 0.9804, 0.4325, 0.4684, 0.4456, 0.5629, 0.913, 0.9829, 0.9969, 0.8115, 0.8283, 0.843, 0.0, 0.002032, 0.0, 0.0, 0.02559, 0.01641, 0.9796, 0.9905, 0.5114, 0.4538, 0.9948, 0.988, 0.8539, 0.8206, 0.06747, 0.08701, 0.0, 0.0, 0.1722, 0.03897, 0.9806, 0.9834, 0.4997, 0.3826, 0.9831, 0.9949, 0.8412, 0.8037, 0.2201, 0.9852, 0.8565, 0.9875, 0.0, 0.0, 0.01172, 0.09879, 0.0, 0.07678, 0.02559, 0.01641, 0.03897]): _vg.add([_i], _w, 'REPLACE')
_vg = ob_pants.vertex_groups.new(name='Lower_Leg.L')
for _i, _w in zip([6, 7, 8, 9, 19, 20, 21, 22, 23, 24, 25, 29, 30, 31, 32, 33, 34, 37, 38, 43, 44, 45, 46, 49, 50, 51, 52, 56, 57, 61, 62, 63, 64, 67, 68, 69, 70, 73, 74, 75], [0.9809, 0.9724, 0.9792, 0.9579, 0.4, 0.4, 0.4, 0.9247, 0.9316, 0.9451, 0.905, 0.9978, 0.9981, 0.997, 0.1884, 0.1716, 0.157, 0.9819, 0.9713, 0.4, 0.4, 0.9117, 0.9462, 0.9972, 0.999, 0.1461, 0.1861, 0.9729, 0.9679, 0.4, 0.4, 0.9003, 0.9361, 0.997, 0.9984, 0.1587, 0.1963, 0.1435, 0.4, 0.9988]): _vg.add([_i], _w, 'REPLACE')
_vg = ob_pants.vertex_groups.new(name='Foot.L')
for _i, _w in zip([7, 9, 38, 56, 57], [0.004349, 0.03179, 0.006183, 0.00361, 0.01336]): _vg.add([_i], _w, 'REPLACE')
_vg = ob_pants.vertex_groups.new(name='Toes.L')
_vg = ob_pants.vertex_groups.new(name='Upper_Leg.R')
for _i, _w in zip([2, 3, 13, 16, 54, 76, 79], [0.0, 0.04175, 0.0, 0.09879, 0.08701, 0.0, 0.09879]): _vg.add([_i], _w, 'REPLACE')
_vg = ob_pants.vertex_groups.new(name='Lower_Leg.R')
_vg = ob_pants.vertex_groups.new(name='Foot.R')
_vg = ob_pants.vertex_groups.new(name='Toes.R')
_m = ob_pants.modifiers.new('Mirror', 'MIRROR')
_m.use_clip = True
_m = ob_pants.modifiers.new('Armature', 'ARMATURE')
_m.object = ob_armature
ob_gloves.parent = ob_armature
ob_gloves.location = (0.0, 0.0, 0.0)
ob_gloves.scale = (0.1122, 0.1122, 0.1122)
ob_gloves.lock_rotations_4d = False
ob_gloves.empty_display_type = 'ARROWS'
ob_gloves.lineart.crease_threshold = 0.0
ob_gloves.use_mesh_mirror_x = True
_vg = ob_gloves.vertex_groups.new(name='Hips')
_vg = ob_gloves.vertex_groups.new(name='Bone.001')
_vg = ob_gloves.vertex_groups.new(name='Chest')
_vg = ob_gloves.vertex_groups.new(name='Neck')
_vg = ob_gloves.vertex_groups.new(name='Head')
_vg = ob_gloves.vertex_groups.new(name='Shoulder.L')
_vg = ob_gloves.vertex_groups.new(name='Upper_Arm.L')
_vg = ob_gloves.vertex_groups.new(name='Lower_Arm.L')
for _i, _w in zip([3, 4, 6, 59, 60, 62], [0.0133, 0.01856, 0.002391, 0.0133, 0.01856, 0.002391]): _vg.add([_i], _w, 'REPLACE')
_vg = ob_gloves.vertex_groups.new(name='Hand.L')
for _i, _w in zip([0, 1, 2, 3, 4, 5, 6, 7, 9, 11, 13, 15, 16, 17, 18, 19, 24, 25, 26, 27, 30, 31, 34, 35, 36, 37, 38, 39, 44, 45, 46, 47, 56, 57, 58, 59, 60, 61, 62, 63], [0.953, 0.962, 0.9765, 0.8853, 0.9288, 0.8735, 0.9652, 0.9714, 0.1425, 0.9184, 0.4119, 0.917, 0.0559, 0.05548, 0.05694, 0.09018, 0.0903, 0.4032, 0.4509, 0.6247, 0.2655, 0.8287, 0.9549, 0.851, 0.03544, 0.06481, 0.01091, 0.05555, 0.5097, 0.7762, 0.0938, 0.7652, 0.953, 0.962, 0.9765, 0.8853, 0.9288, 0.8735, 0.9652, 0.9714]): _vg.add([_i], _w, 'REPLACE')
_vg = ob_gloves.vertex_groups.new(name='Finger_Up.L')
for _i, _w in zip([10, 11, 14, 15, 16, 17, 18, 19, 20, 21, 22, 23, 24, 25, 26, 27, 34, 36, 37, 38, 39, 40, 41, 42, 43, 44, 45, 46, 47], [0.001739, 0.02523, 0.006384, 0.06564, 0.7568, 0.7881, 0.812, 0.7903, 0.1027, 0.1167, 0.1259, 0.1058, 0.009451, 0.5582, 0.5253, 0.1282, 0.01498, 0.8806, 0.8617, 0.8506, 0.8352, 0.07476, 0.06865, 0.08174, 0.08405, 0.4854, 0.1558, 0.05587, 0.1396]): _vg.add([_i], _w, 'REPLACE')
_vg = ob_gloves.vertex_groups.new(name='Finger_Low.L')
for _i, _w in zip([8, 10, 12, 14, 16, 17, 18, 19, 20, 21, 22, 23, 28, 29, 32, 33, 36, 37, 38, 39, 40, 41, 42, 43], [0.9762, 0.9721, 0.9723, 0.9696, 0.1005, 0.152, 0.1274, 0.06679, 0.8892, 0.8742, 0.8557, 0.8806, 0.9957, 0.9876, 0.9885, 0.9941, 0.07557, 0.06216, 0.07502, 0.09988, 0.918, 0.9258, 0.9134, 0.9074]): _vg.add([_i], _w, 'REPLACE')
_vg = ob_gloves.vertex_groups.new(name='Thump_Up.L')
for _i, _w in zip([0, 3, 4, 5, 9, 11, 13, 16, 19, 24, 27, 30, 31, 35, 38, 45, 46, 47, 53, 56, 59, 60, 61], [0.007623, 0.08034, 0.01621, 0.1063, 0.8318, 0.02012, 0.5529, 0.07962, 0.04712, 0.8086, 0.221, 0.6979, 0.1389, 0.1274, 0.03009, 0.05724, 0.7689, 0.07762, 0.002033, 0.007623, 0.08034, 0.01621, 0.1063]): _vg.add([_i], _w, 'REPLACE')
_vg = ob_gloves.vertex_groups.new(name='Thump_Low.L')
for _i, _w in zip([24, 46, 48, 49, 50, 51, 52, 53, 54, 55], [0.06762, 0.07554, 0.9996, 0.9859, 0.9996, 0.9841, 0.9993, 0.97, 0.9995, 0.9832]): _vg.add([_i], _w, 'REPLACE')
_vg = ob_gloves.vertex_groups.new(name='Shoulder.R')
_vg = ob_gloves.vertex_groups.new(name='Upper_Arm.R')
_vg = ob_gloves.vertex_groups.new(name='Lower_Arm.R')
_vg = ob_gloves.vertex_groups.new(name='Hand.R')
_vg = ob_gloves.vertex_groups.new(name='Finger_Up.R')
_vg = ob_gloves.vertex_groups.new(name='Finger_Low.R')
_vg = ob_gloves.vertex_groups.new(name='Thump_Up.R')
_vg = ob_gloves.vertex_groups.new(name='Thump_Low.R')
_vg = ob_gloves.vertex_groups.new(name='Upper_Leg.L')
for _i, _w in zip([11, 25, 31], [0.0, 0.0, 0.0]): _vg.add([_i], _w, 'REPLACE')
_vg = ob_gloves.vertex_groups.new(name='Lower_Leg.L')
_vg = ob_gloves.vertex_groups.new(name='Foot.L')
_vg = ob_gloves.vertex_groups.new(name='Toes.L')
_vg = ob_gloves.vertex_groups.new(name='Upper_Leg.R')
_vg = ob_gloves.vertex_groups.new(name='Lower_Leg.R')
_vg = ob_gloves.vertex_groups.new(name='Foot.R')
_vg = ob_gloves.vertex_groups.new(name='Toes.R')
_m = ob_gloves.modifiers.new('Mirror', 'MIRROR')
_m.use_clip = True
_m = ob_gloves.modifiers.new('Armature', 'ARMATURE')
_m.object = ob_armature

# ---- collection membership
col_collection_1.objects.link(ob_spot)
col_collection_1.objects.link(ob_lamp_003)
col_collection_1.objects.link(ob_lamp_002)
col_collection_1.objects.link(ob_lamp_001)
col_collection_1.objects.link(ob_armature)
col_collection_1.objects.link(ob_halberd)
col_collection_1.objects.link(ob_helmet)
col_collection_1.objects.link(ob_boots)
col_collection_1.objects.link(ob_hair)
col_collection_1.objects.link(ob_cahinmail)
col_collection_1.objects.link(ob_armor)
col_collection_1.objects.link(ob_shirt)
col_collection_1.objects.link(ob_body)
col_collection_1.objects.link(ob_lamp)
col_collection_1.objects.link(ob_camera)
col_collection_3.objects.link(ob_pants)
col_collection_4.objects.link(ob_gloves)

# ---- scene / render settings (as saved in the file)
scene.camera = ob_camera
scene.frame_start = 1; scene.frame_end = 350; scene.frame_set(278)
scene.render.engine = 'BLENDER_EEVEE_NEXT'
scene.render.resolution_percentage = 50
scene.render.dither_intensity = 0.0
scene.cycles.use_denoising = False
scene.cycles.samples = 128
scene.cycles.sampling_pattern = 'TABULATED_SOBOL'
scene.cycles.use_adaptive_sampling = False
scene.cycles.use_light_tree = False
scene.cycles.blur_glossy = 0.0
scene.cycles.sample_clamp_indirect = 0.0
scene.view_settings.view_transform = 'Standard'
bpy.context.view_layer.update()

